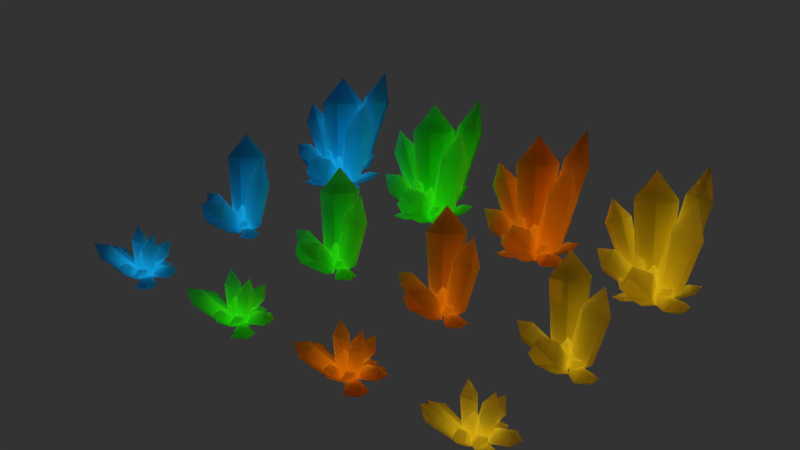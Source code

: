 # Source: Low_Poly_Crystals.blend  (saved by Blender 2.71.0; exported with 4.5.12 LTS)
import bpy
from mathutils import Matrix  # noqa: F401  (used for matrix-valued properties, if any)

bpy.ops.wm.read_factory_settings(use_empty=True)
scene = bpy.context.scene
scene.name = 'Scene'

# ---- collections
col_collection_1 = bpy.data.collections.new('Collection 1'); scene.collection.children.link(col_collection_1)

# ---- materials (node trees are filled in below, after node groups)
mat_blue_crystals = bpy.data.materials.new('Blue_Crystals')
mat_blue_crystals.alpha_threshold = 0.0
mat_blue_crystals.roughness = 0.5
mat_blue_crystals.line_color = (0.0, 0.0, 0.0, 1.0)
mat_green_crystals = bpy.data.materials.new('Green_Crystals')
mat_green_crystals.alpha_threshold = 0.0
mat_green_crystals.roughness = 0.5
mat_green_crystals.line_color = (0.0, 0.0, 0.0, 1.0)
mat_orange_crystals = bpy.data.materials.new('Orange_Crystals')
mat_orange_crystals.alpha_threshold = 0.0
mat_orange_crystals.roughness = 0.5
mat_orange_crystals.line_color = (0.0, 0.0, 0.0, 1.0)
mat_yellow_crystals = bpy.data.materials.new('Yellow_Crystals')
mat_yellow_crystals.alpha_threshold = 0.0
mat_yellow_crystals.roughness = 0.5
mat_yellow_crystals.line_color = (0.0, 0.0, 0.0, 1.0)

# ---- material node trees
mat_blue_crystals.use_nodes = True; mat_blue_crystals.node_tree.nodes.clear()
_N = mat_blue_crystals.node_tree.nodes; _L = mat_blue_crystals.node_tree.links
n0 = _N.new('ShaderNodeBsdfDiffuse'); n0.name = 'Diffuse BSDF'; n0.location = (141, 358)
n0.inputs[0].default_value = (0.01754, 0.2805, 0.448, 1.0)
n1 = _N.new('ShaderNodeEmission'); n1.name = 'Emission'; n1.location = (-46, 112)
n1.inputs[0].default_value = (0.02746, 0.4888, 0.7874, 1.0)
n1.inputs[1].default_value = 7.0
n2 = _N.new('ShaderNodeMixShader'); n2.name = 'Mix Shader.001'; n2.location = (583, 491)
n2.inputs[0].default_value = 0.6
n3 = _N.new('ShaderNodeMixShader'); n3.name = 'Mix Shader.003'; n3.location = (148, 199)
n4 = _N.new('ShaderNodeLightPath'); n4.name = 'Light Path.001'; n4.location = (-197, 399)
n5 = _N.new('ShaderNodeMath'); n5.name = 'Math'; n5.location = (-10, 292)
n5.inputs[0].default_value = 1.5
n6 = _N.new('ShaderNodeLightPath'); n6.name = 'Light Path'; n6.location = (119, 653)
n7 = _N.new('ShaderNodeBsdfGlass'); n7.name = 'Glass BSDF.001'; n7.location = (574, 317)
n7.distribution = 'BECKMANN'
n7.inputs[0].default_value = (0.01764, 0.2789, 0.4452, 1.0)
n7.inputs[2].default_value = 1.45
n8 = _N.new('ShaderNodeBsdfGlass'); n8.name = 'Glass BSDF'; n8.location = (383, 313)
n8.distribution = 'BECKMANN'
n8.inputs[0].default_value = (0.01754, 0.2805, 0.448, 1.0)
n8.inputs[2].default_value = 1.45
n9 = _N.new('ShaderNodeLightPath'); n9.name = 'Light Path.002'; n9.location = (385, 704)
n10 = _N.new('ShaderNodeMixShader'); n10.name = 'Mix Shader'; n10.location = (346, 450)
n11 = _N.new('ShaderNodeMixShader'); n11.name = 'Mix Shader.002'; n11.location = (767, 467)
n12 = _N.new('ShaderNodeSubsurfaceScattering'); n12.name = 'Subsurface Scattering'; n12.location = (745, 719)
n12.inputs[0].default_value = (0.02217, 0.3763, 0.6038, 1.0)
n12.inputs[1].default_value = 1.0
n12.inputs[2].default_value = (1.0, 1.0, 1.0)
n13 = _N.new('ShaderNodeMixShader'); n13.name = 'Mix Shader.004'; n13.location = (950, 555)
n13.inputs[0].default_value = 0.2
n14 = _N.new('ShaderNodeOutputMaterial'); n14.name = 'Material Output'; n14.location = (1113, 563)
_L.new(n10.outputs[0], n2.inputs[1])
_L.new(n0.outputs[0], n10.inputs[1])
_L.new(n6.outputs[2], n10.inputs[0])
_L.new(n2.outputs[0], n11.inputs[1])
_L.new(n8.outputs[0], n2.inputs[2])
_L.new(n7.outputs[0], n11.inputs[2])
_L.new(n3.outputs[0], n10.inputs[2])
_L.new(n1.outputs[0], n3.inputs[2])
_L.new(n5.outputs[0], n3.inputs[0])
_L.new(n4.outputs[8], n5.inputs[1])
_L.new(n9.outputs[3], n11.inputs[0])
_L.new(n12.outputs[0], n13.inputs[2])
_L.new(n11.outputs[0], n13.inputs[1])
_L.new(n13.outputs[0], n14.inputs[0])
n14.is_active_output = True
mat_green_crystals.use_nodes = True; mat_green_crystals.node_tree.nodes.clear()
_N = mat_green_crystals.node_tree.nodes; _L = mat_green_crystals.node_tree.links
n0 = _N.new('ShaderNodeBsdfDiffuse'); n0.name = 'Diffuse BSDF'; n0.location = (141, 358)
n0.inputs[0].default_value = (0.03758, 0.448, 0.01637, 1.0)
n1 = _N.new('ShaderNodeEmission'); n1.name = 'Emission'; n1.location = (-46, 112)
n1.inputs[0].default_value = (0.04865, 0.6038, 0.02065, 1.0)
n1.inputs[1].default_value = 7.0
n2 = _N.new('ShaderNodeMixShader'); n2.name = 'Mix Shader.001'; n2.location = (583, 491)
n2.inputs[0].default_value = 0.6
n3 = _N.new('ShaderNodeMixShader'); n3.name = 'Mix Shader.003'; n3.location = (148, 199)
n4 = _N.new('ShaderNodeLightPath'); n4.name = 'Light Path.001'; n4.location = (-197, 399)
n5 = _N.new('ShaderNodeMath'); n5.name = 'Math'; n5.location = (-10, 292)
n5.inputs[0].default_value = 1.5
n6 = _N.new('ShaderNodeLightPath'); n6.name = 'Light Path'; n6.location = (119, 653)
n7 = _N.new('ShaderNodeBsdfGlass'); n7.name = 'Glass BSDF.001'; n7.location = (574, 317)
n7.distribution = 'BECKMANN'
n7.inputs[0].default_value = (0.04865, 0.6038, 0.02065, 1.0)
n7.inputs[2].default_value = 1.45
n8 = _N.new('ShaderNodeBsdfGlass'); n8.name = 'Glass BSDF'; n8.location = (383, 313)
n8.distribution = 'BECKMANN'
n8.inputs[0].default_value = (0.04865, 0.6038, 0.02065, 1.0)
n8.inputs[2].default_value = 1.45
n9 = _N.new('ShaderNodeLightPath'); n9.name = 'Light Path.002'; n9.location = (385, 704)
n10 = _N.new('ShaderNodeMixShader'); n10.name = 'Mix Shader'; n10.location = (346, 450)
n11 = _N.new('ShaderNodeMixShader'); n11.name = 'Mix Shader.002'; n11.location = (767, 467)
n12 = _N.new('ShaderNodeSubsurfaceScattering'); n12.name = 'Subsurface Scattering'; n12.location = (745, 719)
n12.inputs[0].default_value = (0.04865, 0.6038, 0.02065, 1.0)
n12.inputs[1].default_value = 1.0
n12.inputs[2].default_value = (1.0, 1.0, 1.0)
n13 = _N.new('ShaderNodeMixShader'); n13.name = 'Mix Shader.004'; n13.location = (950, 555)
n13.inputs[0].default_value = 0.2
n14 = _N.new('ShaderNodeOutputMaterial'); n14.name = 'Material Output'; n14.location = (1113, 563)
_L.new(n10.outputs[0], n2.inputs[1])
_L.new(n0.outputs[0], n10.inputs[1])
_L.new(n6.outputs[2], n10.inputs[0])
_L.new(n2.outputs[0], n11.inputs[1])
_L.new(n8.outputs[0], n2.inputs[2])
_L.new(n7.outputs[0], n11.inputs[2])
_L.new(n3.outputs[0], n10.inputs[2])
_L.new(n1.outputs[0], n3.inputs[2])
_L.new(n5.outputs[0], n3.inputs[0])
_L.new(n4.outputs[8], n5.inputs[1])
_L.new(n9.outputs[3], n11.inputs[0])
_L.new(n12.outputs[0], n13.inputs[2])
_L.new(n11.outputs[0], n13.inputs[1])
_L.new(n13.outputs[0], n14.inputs[0])
n14.is_active_output = True
mat_orange_crystals.use_nodes = True; mat_orange_crystals.node_tree.nodes.clear()
_N = mat_orange_crystals.node_tree.nodes; _L = mat_orange_crystals.node_tree.links
n0 = _N.new('ShaderNodeBsdfDiffuse'); n0.name = 'Diffuse BSDF'; n0.location = (141, 358)
n0.inputs[0].default_value = (0.448, 0.1731, 0.009485, 1.0)
n1 = _N.new('ShaderNodeEmission'); n1.name = 'Emission'; n1.location = (-46, 112)
n1.inputs[0].default_value = (0.6038, 0.2308, 0.01169, 1.0)
n1.inputs[1].default_value = 7.0
n2 = _N.new('ShaderNodeMixShader'); n2.name = 'Mix Shader.001'; n2.location = (583, 491)
n2.inputs[0].default_value = 0.6
n3 = _N.new('ShaderNodeMixShader'); n3.name = 'Mix Shader.003'; n3.location = (148, 199)
n4 = _N.new('ShaderNodeLightPath'); n4.name = 'Light Path.001'; n4.location = (-197, 399)
n5 = _N.new('ShaderNodeMath'); n5.name = 'Math'; n5.location = (-10, 292)
n5.inputs[0].default_value = 1.5
n6 = _N.new('ShaderNodeLightPath'); n6.name = 'Light Path'; n6.location = (119, 653)
n7 = _N.new('ShaderNodeBsdfGlass'); n7.name = 'Glass BSDF.001'; n7.location = (574, 317)
n7.distribution = 'BECKMANN'
n7.inputs[0].default_value = (0.6038, 0.2308, 0.01169, 1.0)
n7.inputs[2].default_value = 1.45
n8 = _N.new('ShaderNodeBsdfGlass'); n8.name = 'Glass BSDF'; n8.location = (383, 313)
n8.distribution = 'BECKMANN'
n8.inputs[0].default_value = (0.6038, 0.2308, 0.01169, 1.0)
n8.inputs[2].default_value = 1.45
n9 = _N.new('ShaderNodeLightPath'); n9.name = 'Light Path.002'; n9.location = (385, 704)
n10 = _N.new('ShaderNodeMixShader'); n10.name = 'Mix Shader'; n10.location = (346, 450)
n11 = _N.new('ShaderNodeMixShader'); n11.name = 'Mix Shader.002'; n11.location = (767, 467)
n12 = _N.new('ShaderNodeSubsurfaceScattering'); n12.name = 'Subsurface Scattering'; n12.location = (745, 719)
n12.inputs[0].default_value = (0.6038, 0.2308, 0.01169, 1.0)
n12.inputs[1].default_value = 1.0
n12.inputs[2].default_value = (1.0, 1.0, 1.0)
n13 = _N.new('ShaderNodeMixShader'); n13.name = 'Mix Shader.004'; n13.location = (950, 555)
n13.inputs[0].default_value = 0.2
n14 = _N.new('ShaderNodeOutputMaterial'); n14.name = 'Material Output'; n14.location = (1113, 563)
_L.new(n10.outputs[0], n2.inputs[1])
_L.new(n0.outputs[0], n10.inputs[1])
_L.new(n6.outputs[2], n10.inputs[0])
_L.new(n2.outputs[0], n11.inputs[1])
_L.new(n8.outputs[0], n2.inputs[2])
_L.new(n7.outputs[0], n11.inputs[2])
_L.new(n3.outputs[0], n10.inputs[2])
_L.new(n1.outputs[0], n3.inputs[2])
_L.new(n5.outputs[0], n3.inputs[0])
_L.new(n4.outputs[8], n5.inputs[1])
_L.new(n9.outputs[3], n11.inputs[0])
_L.new(n12.outputs[0], n13.inputs[2])
_L.new(n11.outputs[0], n13.inputs[1])
_L.new(n13.outputs[0], n14.inputs[0])
n14.is_active_output = True
mat_yellow_crystals.use_nodes = True; mat_yellow_crystals.node_tree.nodes.clear()
_N = mat_yellow_crystals.node_tree.nodes; _L = mat_yellow_crystals.node_tree.links
n0 = _N.new('ShaderNodeBsdfDiffuse'); n0.name = 'Diffuse BSDF'; n0.location = (141, 358)
n0.inputs[0].default_value = (0.448, 0.3422, 0.02058, 1.0)
n1 = _N.new('ShaderNodeEmission'); n1.name = 'Emission'; n1.location = (-46, 112)
n1.inputs[0].default_value = (0.6038, 0.4601, 0.02617, 1.0)
n1.inputs[1].default_value = 7.0
n2 = _N.new('ShaderNodeMixShader'); n2.name = 'Mix Shader.001'; n2.location = (583, 491)
n2.inputs[0].default_value = 0.6
n3 = _N.new('ShaderNodeMixShader'); n3.name = 'Mix Shader.003'; n3.location = (148, 199)
n4 = _N.new('ShaderNodeLightPath'); n4.name = 'Light Path.001'; n4.location = (-197, 399)
n5 = _N.new('ShaderNodeMath'); n5.name = 'Math'; n5.location = (-10, 292)
n5.inputs[0].default_value = 1.5
n6 = _N.new('ShaderNodeLightPath'); n6.name = 'Light Path'; n6.location = (119, 653)
n7 = _N.new('ShaderNodeBsdfGlass'); n7.name = 'Glass BSDF.001'; n7.location = (574, 317)
n7.distribution = 'BECKMANN'
n7.inputs[0].default_value = (0.6038, 0.4601, 0.02617, 1.0)
n7.inputs[2].default_value = 1.45
n8 = _N.new('ShaderNodeBsdfGlass'); n8.name = 'Glass BSDF'; n8.location = (383, 313)
n8.distribution = 'BECKMANN'
n8.inputs[0].default_value = (0.6038, 0.4601, 0.02617, 1.0)
n8.inputs[2].default_value = 1.45
n9 = _N.new('ShaderNodeLightPath'); n9.name = 'Light Path.002'; n9.location = (385, 704)
n10 = _N.new('ShaderNodeMixShader'); n10.name = 'Mix Shader'; n10.location = (346, 450)
n11 = _N.new('ShaderNodeMixShader'); n11.name = 'Mix Shader.002'; n11.location = (767, 467)
n12 = _N.new('ShaderNodeSubsurfaceScattering'); n12.name = 'Subsurface Scattering'; n12.location = (745, 719)
n12.inputs[0].default_value = (0.6038, 0.4601, 0.02617, 1.0)
n12.inputs[1].default_value = 1.0
n12.inputs[2].default_value = (1.0, 1.0, 1.0)
n13 = _N.new('ShaderNodeMixShader'); n13.name = 'Mix Shader.004'; n13.location = (950, 555)
n13.inputs[0].default_value = 0.2
n14 = _N.new('ShaderNodeOutputMaterial'); n14.name = 'Material Output'; n14.location = (1113, 563)
_L.new(n10.outputs[0], n2.inputs[1])
_L.new(n0.outputs[0], n10.inputs[1])
_L.new(n6.outputs[2], n10.inputs[0])
_L.new(n2.outputs[0], n11.inputs[1])
_L.new(n8.outputs[0], n2.inputs[2])
_L.new(n7.outputs[0], n11.inputs[2])
_L.new(n3.outputs[0], n10.inputs[2])
_L.new(n1.outputs[0], n3.inputs[2])
_L.new(n5.outputs[0], n3.inputs[0])
_L.new(n4.outputs[8], n5.inputs[1])
_L.new(n9.outputs[3], n11.inputs[0])
_L.new(n12.outputs[0], n13.inputs[2])
_L.new(n11.outputs[0], n13.inputs[1])
_L.new(n13.outputs[0], n14.inputs[0])
n14.is_active_output = True

# ---- world
world_world = bpy.data.worlds.new('World'); scene.world = world_world
world_world.use_nodes = True; world_world.node_tree.nodes.clear()
_N = world_world.node_tree.nodes; _L = world_world.node_tree.links
n0 = _N.new('ShaderNodeOutputWorld'); n0.name = 'World Output'; n0.location = (300, 300)
n1 = _N.new('ShaderNodeBackground'); n1.name = 'Background'; n1.location = (10, 300)
n1.inputs[0].default_value = (0.0331, 0.0331, 0.0331, 1.0)
_L.new(n1.outputs[0], n0.inputs[0])
n0.is_active_output = True
world_world.color = (0.05088, 0.05088, 0.05088)
world_world.use_sun_shadow = False
world_world.sun_shadow_jitter_overblur = 0.0
world_world.cycles.sampling_method = 'MANUAL'
world_world.cycles.sample_map_resolution = 256

# ---- meshes
me_cylinder_047 = bpy.data.meshes.new('Cylinder.047')
me_cylinder_047.from_pydata([(-0.04243, 0.04359, 0.02142), (-0.1962, 0.04478, 0.1037), (-0.01904, -0.001368, 0.06377), (-0.1672, -0.02043, 0.1557), (-0.03308, -0.05466, 0.0347), (-0.1828, -0.09558, 0.1227), (-0.05647, -0.009705, -0.007646), (-0.2056, -0.03223, 0.05371), (-0.2401, -0.03202, 0.1416), (0.01283, 0.001084, -0.0003147), (-0.07655, 0.04334, 0.03338), (-0.1095, 0.06391, 0.1743), (-0.05638, 0.07807, 0.03213), (-0.08666, 0.1045, 0.1918), (-0.02709, 0.07431, 0.03867), (-0.05412, 0.1004, 0.1984), (-0.01797, 0.03581, 0.04647), (-0.02721, 0.04591, 0.1868), (-0.03814, 0.00108, 0.04773), (-0.06639, 0.01899, 0.2074), (-0.06743, 0.004842, 0.04118), (-0.09894, 0.02317, 0.2009), (-0.09116, 0.07286, 0.2795), (-0.03994, 0.03403, -7.451e-09), (0.07338, 0.03817, 0.08061), (0.1732, 0.05443, 0.1035), (0.06832, 0.09091, 0.06521), (0.1681, 0.1072, 0.08816), (0.07903, 0.07794, 0.02784), (0.1788, 0.0942, 0.05079), (0.08992, 0.01177, 0.02731), (0.1897, 0.02803, 0.05025), (0.08797, -0.001989, 0.04557), (0.1878, 0.01427, 0.06851), (0.2295, 0.06775, 0.08372), (0.04479, 0.03767, 0.04128), (0.01741, 0.04119, 0.06625), (0.0758, 0.1003, 0.0851), (-0.0115, 0.07375, 0.0536), (0.0469, 0.1329, 0.07245), (0.001894, 0.07033, 0.02288), (0.06029, 0.1295, 0.04174), (0.04118, 0.03168, 0.02244), (0.09958, 0.09083, 0.0413), (0.04655, 0.02159, 0.03745), (0.1049, 0.08074, 0.05631), (0.1067, 0.1364, 0.06881), (-0.001334, 0.02701, 0.03392), (0.03779, -0.0293, 0.08199), (0.08903, -0.08679, 0.1185), (0.07226, 9.783e-05, 0.07992), (0.1235, -0.05739, 0.1164), (0.07871, -0.01334, 0.04972), (0.1299, -0.07084, 0.08625), (0.04267, -0.05321, 0.03751), (0.0939, -0.1107, 0.07404), (0.02851, -0.05873, 0.04868), (0.07974, -0.1162, 0.08521), (0.1288, -0.1171, 0.1144), (0.03406, -0.01077, 0.04678), (0.001155, 0.02161, 0.05328), (0.04832, 0.1187, 0.1634), (-0.04202, 0.0517, 0.03239), (-0.02236, 0.1612, 0.1386), (-0.01828, 0.06121, 0.007673), (0.01696, 0.167, 0.1114), (0.0212, 0.04099, 0.01663), (0.08294, 0.1404, 0.1163), (-0.0002975, 0.1381, 0.1599), (-0.02853, 0.03055, 0.05524), (0.04374, 0.1932, 0.1826), (-0.0253, 0.01554, 0.007594), (0.04334, -0.01797, 0.03879), (0.1634, -0.1284, 0.1036), (0.08563, 0.01687, 0.008352), (0.2298, -0.06931, 0.06415), (0.07321, -0.01032, -0.01497), (0.2051, -0.1113, 0.04083), (0.03756, -0.04444, 0.001645), (0.1485, -0.1705, 0.05744), (0.205, -0.08473, 0.09154), (0.06753, 0.009607, 0.03592), (0.248, -0.1613, 0.09482), (0.031, 0.01902, -5.63e-07), (-0.000692, -0.0437, 0.0007946), (-0.003559, -0.1303, 0.07163), (-0.01871, -0.03605, 0.009541), (-0.03252, -0.118, 0.08393), (-0.01419, -0.01416, 0.03455), (-0.02526, -0.08285, 0.1191), (0.01558, -0.01416, 0.03455), (0.02259, -0.08285, 0.1191), (0.02563, -0.03605, 0.009541), (0.03875, -0.118, 0.08393), (8.353e-09, -0.1453, 0.1344), (3.176e-09, -0.005437, -0.005437), (0.04895, 0.03775, 0.03525), (0.0734, 0.07067, 0.1841), (0.08381, 0.01358, 0.03393), (0.1142, 0.04321, 0.2026), (0.07737, -0.01694, 0.04084), (0.1071, 0.00931, 0.2095), (0.03607, -0.02328, 0.04908), (0.04748, -0.01441, 0.1973), (0.001216, 0.0008902, 0.0504), (0.02246, 0.02912, 0.2191), (0.007656, 0.0314, 0.04349), (0.02962, 0.06302, 0.2122), (0.08127, 0.05063, 0.2952), (0.03606, -1.113e-09, 7.276e-11), (-0.08905, -0.01823, 0.009514), (-0.1821, -0.1204, 0.1478), (-0.07636, 0.004736, 0.0411), (-0.1662, -0.09167, 0.1873), (-0.04293, -0.006004, 0.06408), (-0.1245, -0.1051, 0.2161), (-0.02218, -0.03971, 0.05547), (-0.09851, -0.1472, 0.2053), (-0.03486, -0.06267, 0.02389), (-0.1144, -0.1759, 0.1658), (-0.06829, -0.05193, 0.0009077), (-0.1562, -0.1625, 0.1371), (-0.1766, -0.1787, 0.2383), (-0.03141, 0.0009819, -0.008672), (0.03293, -0.02955, 0.03987), (0.009928, -0.01323, 0.1277), (-0.01435, -0.03649, 0.02878), (-0.03735, -0.02017, 0.1166), (-0.01526, -0.000723, 0.02189), (-0.03826, 0.0156, 0.1097), (0.03801, 0.02441, 0.03117), (0.01501, 0.04073, 0.119), (0.05469, 0.01443, 0.03739), (0.03169, 0.03075, 0.1252), (-0.01529, 0.0189, 0.1635), (0.02725, -0.0113, 0.00109)], [], [(0, 1, 3, 2), (2, 3, 5, 4), (6, 0, 9), (6, 7, 1, 0), (4, 5, 7, 6), (1, 7, 8), (7, 5, 8), (5, 3, 8), (3, 1, 8), (0, 2, 9), (2, 4, 9), (4, 6, 9), (10, 11, 13, 12), (12, 13, 15, 14), (14, 15, 17, 16), (16, 17, 19, 18), (20, 10, 23), (20, 21, 11, 10), (18, 19, 21, 20), (11, 21, 22), (21, 19, 22), (19, 17, 22), (17, 15, 22), (15, 13, 22), (13, 11, 22), (10, 12, 23), (12, 14, 23), (14, 16, 23), (16, 18, 23), (18, 20, 23), (24, 25, 27, 26), (26, 27, 29, 28), (28, 29, 31, 30), (32, 24, 35), (32, 33, 25, 24), (30, 31, 33, 32), (25, 33, 34), (33, 31, 34), (31, 29, 34), (29, 27, 34), (27, 25, 34), (24, 26, 35), (26, 28, 35), (28, 30, 35), (30, 32, 35), (36, 37, 39, 38), (38, 39, 41, 40), (40, 41, 43, 42), (44, 36, 47), (44, 45, 37, 36), (42, 43, 45, 44), (37, 45, 46), (45, 43, 46), (43, 41, 46), (41, 39, 46), (39, 37, 46), (36, 38, 47), (38, 40, 47), (40, 42, 47), (42, 44, 47), (48, 49, 51, 50), (50, 51, 53, 52), (52, 53, 55, 54), (56, 48, 59), (56, 57, 49, 48), (54, 55, 57, 56), (49, 57, 58), (57, 55, 58), (55, 53, 58), (53, 51, 58), (51, 49, 58), (48, 50, 59), (50, 52, 59), (52, 54, 59), (54, 56, 59), (69, 68, 63, 62), (62, 63, 65, 64), (64, 65, 67, 66), (66, 67, 61, 60), (60, 61, 68, 69), (63, 68, 70), (61, 67, 70), (67, 65, 70), (65, 63, 70), (68, 61, 70), (60, 69, 71), (66, 60, 71), (64, 66, 71), (62, 64, 71), (69, 62, 71), (81, 80, 75, 74), (74, 75, 77, 76), (76, 77, 79, 78), (78, 79, 73, 72), (72, 73, 80, 81), (75, 80, 82), (73, 79, 82), (79, 77, 82), (77, 75, 82), (80, 73, 82), (72, 81, 83), (78, 72, 83), (76, 78, 83), (74, 76, 83), (81, 74, 83), (84, 85, 87, 86), (86, 87, 89, 88), (88, 89, 91, 90), (92, 84, 95), (92, 93, 85, 84), (90, 91, 93, 92), (85, 93, 94), (93, 91, 94), (91, 89, 94), (89, 87, 94), (87, 85, 94), (84, 86, 95), (86, 88, 95), (88, 90, 95), (90, 92, 95), (96, 97, 99, 98), (98, 99, 101, 100), (100, 101, 103, 102), (102, 103, 105, 104), (106, 96, 109), (106, 107, 97, 96), (104, 105, 107, 106), (97, 107, 108), (107, 105, 108), (105, 103, 108), (103, 101, 108), (101, 99, 108), (99, 97, 108), (96, 98, 109), (98, 100, 109), (100, 102, 109), (102, 104, 109), (104, 106, 109), (110, 111, 113, 112), (112, 113, 115, 114), (114, 115, 117, 116), (116, 117, 119, 118), (120, 110, 123), (120, 121, 111, 110), (118, 119, 121, 120), (111, 121, 122), (121, 119, 122), (119, 117, 122), (117, 115, 122), (115, 113, 122), (113, 111, 122), (110, 112, 123), (112, 114, 123), (114, 116, 123), (116, 118, 123), (118, 120, 123), (124, 125, 127, 126), (126, 127, 129, 128), (128, 129, 131, 130), (132, 124, 135), (132, 133, 125, 124), (130, 131, 133, 132), (125, 133, 134), (133, 131, 134), (131, 129, 134), (129, 127, 134), (127, 125, 134), (124, 126, 135), (126, 128, 135), (128, 130, 135), (130, 132, 135)])
me_cylinder_047.materials.append(mat_blue_crystals)
me_cylinder_047.use_remesh_preserve_volume = False
me_cylinder_047.use_remesh_preserve_attributes = False
me_cylinder_047.use_mirror_vertex_groups = False
me_cylinder_047.update()
me_cylinder_046 = bpy.data.meshes.new('Cylinder.046')
me_cylinder_046.from_pydata([(-0.04243, 0.04359, 0.02142), (-0.1962, 0.04478, 0.1037), (-0.01904, -0.001368, 0.06377), (-0.1672, -0.02043, 0.1557), (-0.03308, -0.05466, 0.0347), (-0.1828, -0.09558, 0.1227), (-0.05647, -0.009705, -0.007646), (-0.2056, -0.03223, 0.05371), (-0.2401, -0.03202, 0.1416), (0.01283, 0.001084, -0.0003147), (-0.07655, 0.04334, 0.03338), (-0.1095, 0.06391, 0.1743), (-0.05638, 0.07807, 0.03213), (-0.08666, 0.1045, 0.1918), (-0.02709, 0.07431, 0.03867), (-0.05412, 0.1004, 0.1984), (-0.01797, 0.03581, 0.04647), (-0.02721, 0.04591, 0.1868), (-0.03814, 0.00108, 0.04773), (-0.06639, 0.01899, 0.2074), (-0.06743, 0.004842, 0.04118), (-0.09894, 0.02317, 0.2009), (-0.09116, 0.07286, 0.2795), (-0.03994, 0.03403, -7.451e-09), (0.07338, 0.03817, 0.08061), (0.1732, 0.05443, 0.1035), (0.06832, 0.09091, 0.06521), (0.1681, 0.1072, 0.08816), (0.07903, 0.07794, 0.02784), (0.1788, 0.0942, 0.05079), (0.08992, 0.01177, 0.02731), (0.1897, 0.02803, 0.05025), (0.08797, -0.001989, 0.04557), (0.1878, 0.01427, 0.06851), (0.2295, 0.06775, 0.08372), (0.04479, 0.03767, 0.04128), (0.01741, 0.04119, 0.06625), (0.0758, 0.1003, 0.0851), (-0.0115, 0.07375, 0.0536), (0.0469, 0.1329, 0.07245), (0.001894, 0.07033, 0.02288), (0.06029, 0.1295, 0.04174), (0.04118, 0.03168, 0.02244), (0.09958, 0.09083, 0.0413), (0.04655, 0.02159, 0.03745), (0.1049, 0.08074, 0.05631), (0.1067, 0.1364, 0.06881), (-0.001334, 0.02701, 0.03392), (0.03779, -0.0293, 0.08199), (0.08903, -0.08679, 0.1185), (0.07226, 9.783e-05, 0.07992), (0.1235, -0.05739, 0.1164), (0.07871, -0.01334, 0.04972), (0.1299, -0.07084, 0.08625), (0.04267, -0.05321, 0.03751), (0.0939, -0.1107, 0.07404), (0.02851, -0.05873, 0.04868), (0.07974, -0.1162, 0.08521), (0.1288, -0.1171, 0.1144), (0.03406, -0.01077, 0.04678), (0.001155, 0.02161, 0.05328), (0.04832, 0.1187, 0.1634), (-0.04202, 0.0517, 0.03239), (-0.02236, 0.1612, 0.1386), (-0.01828, 0.06121, 0.007673), (0.01696, 0.167, 0.1114), (0.0212, 0.04099, 0.01663), (0.08294, 0.1404, 0.1163), (-0.0002975, 0.1381, 0.1599), (-0.02853, 0.03055, 0.05524), (0.04374, 0.1932, 0.1826), (-0.0253, 0.01554, 0.007594), (0.04334, -0.01797, 0.03879), (0.1634, -0.1284, 0.1036), (0.08563, 0.01687, 0.008352), (0.2298, -0.06931, 0.06415), (0.07321, -0.01032, -0.01497), (0.2051, -0.1113, 0.04083), (0.03756, -0.04444, 0.001645), (0.1485, -0.1705, 0.05744), (0.205, -0.08473, 0.09154), (0.06753, 0.009607, 0.03592), (0.248, -0.1613, 0.09482), (0.031, 0.01902, -5.63e-07), (-0.000692, -0.0437, 0.0007946), (-0.003559, -0.1303, 0.07163), (-0.01871, -0.03605, 0.009541), (-0.03252, -0.118, 0.08393), (-0.01419, -0.01416, 0.03455), (-0.02526, -0.08285, 0.1191), (0.01558, -0.01416, 0.03455), (0.02259, -0.08285, 0.1191), (0.02563, -0.03605, 0.009541), (0.03875, -0.118, 0.08393), (8.353e-09, -0.1453, 0.1344), (3.176e-09, -0.005437, -0.005437), (0.04895, 0.03775, 0.03525), (0.0734, 0.07067, 0.1841), (0.08381, 0.01358, 0.03393), (0.1142, 0.04321, 0.2026), (0.07737, -0.01694, 0.04084), (0.1071, 0.00931, 0.2095), (0.03607, -0.02328, 0.04908), (0.04748, -0.01441, 0.1973), (0.001216, 0.0008902, 0.0504), (0.02246, 0.02912, 0.2191), (0.007656, 0.0314, 0.04349), (0.02962, 0.06302, 0.2122), (0.08127, 0.05063, 0.2952), (0.03606, -1.113e-09, 7.276e-11), (-0.08905, -0.01823, 0.009514), (-0.1821, -0.1204, 0.1478), (-0.07636, 0.004736, 0.0411), (-0.1662, -0.09167, 0.1873), (-0.04293, -0.006004, 0.06408), (-0.1245, -0.1051, 0.2161), (-0.02218, -0.03971, 0.05547), (-0.09851, -0.1472, 0.2053), (-0.03486, -0.06267, 0.02389), (-0.1144, -0.1759, 0.1658), (-0.06829, -0.05193, 0.0009077), (-0.1562, -0.1625, 0.1371), (-0.1766, -0.1787, 0.2383), (-0.03141, 0.0009819, -0.008672), (0.03293, -0.02955, 0.03987), (0.009928, -0.01323, 0.1277), (-0.01435, -0.03649, 0.02878), (-0.03735, -0.02017, 0.1166), (-0.01526, -0.000723, 0.02189), (-0.03826, 0.0156, 0.1097), (0.03801, 0.02441, 0.03117), (0.01501, 0.04073, 0.119), (0.05469, 0.01443, 0.03739), (0.03169, 0.03075, 0.1252), (-0.01529, 0.0189, 0.1635), (0.02725, -0.0113, 0.00109)], [], [(0, 1, 3, 2), (2, 3, 5, 4), (6, 0, 9), (6, 7, 1, 0), (4, 5, 7, 6), (1, 7, 8), (7, 5, 8), (5, 3, 8), (3, 1, 8), (0, 2, 9), (2, 4, 9), (4, 6, 9), (10, 11, 13, 12), (12, 13, 15, 14), (14, 15, 17, 16), (16, 17, 19, 18), (20, 10, 23), (20, 21, 11, 10), (18, 19, 21, 20), (11, 21, 22), (21, 19, 22), (19, 17, 22), (17, 15, 22), (15, 13, 22), (13, 11, 22), (10, 12, 23), (12, 14, 23), (14, 16, 23), (16, 18, 23), (18, 20, 23), (24, 25, 27, 26), (26, 27, 29, 28), (28, 29, 31, 30), (32, 24, 35), (32, 33, 25, 24), (30, 31, 33, 32), (25, 33, 34), (33, 31, 34), (31, 29, 34), (29, 27, 34), (27, 25, 34), (24, 26, 35), (26, 28, 35), (28, 30, 35), (30, 32, 35), (36, 37, 39, 38), (38, 39, 41, 40), (40, 41, 43, 42), (44, 36, 47), (44, 45, 37, 36), (42, 43, 45, 44), (37, 45, 46), (45, 43, 46), (43, 41, 46), (41, 39, 46), (39, 37, 46), (36, 38, 47), (38, 40, 47), (40, 42, 47), (42, 44, 47), (48, 49, 51, 50), (50, 51, 53, 52), (52, 53, 55, 54), (56, 48, 59), (56, 57, 49, 48), (54, 55, 57, 56), (49, 57, 58), (57, 55, 58), (55, 53, 58), (53, 51, 58), (51, 49, 58), (48, 50, 59), (50, 52, 59), (52, 54, 59), (54, 56, 59), (69, 68, 63, 62), (62, 63, 65, 64), (64, 65, 67, 66), (66, 67, 61, 60), (60, 61, 68, 69), (63, 68, 70), (61, 67, 70), (67, 65, 70), (65, 63, 70), (68, 61, 70), (60, 69, 71), (66, 60, 71), (64, 66, 71), (62, 64, 71), (69, 62, 71), (81, 80, 75, 74), (74, 75, 77, 76), (76, 77, 79, 78), (78, 79, 73, 72), (72, 73, 80, 81), (75, 80, 82), (73, 79, 82), (79, 77, 82), (77, 75, 82), (80, 73, 82), (72, 81, 83), (78, 72, 83), (76, 78, 83), (74, 76, 83), (81, 74, 83), (84, 85, 87, 86), (86, 87, 89, 88), (88, 89, 91, 90), (92, 84, 95), (92, 93, 85, 84), (90, 91, 93, 92), (85, 93, 94), (93, 91, 94), (91, 89, 94), (89, 87, 94), (87, 85, 94), (84, 86, 95), (86, 88, 95), (88, 90, 95), (90, 92, 95), (96, 97, 99, 98), (98, 99, 101, 100), (100, 101, 103, 102), (102, 103, 105, 104), (106, 96, 109), (106, 107, 97, 96), (104, 105, 107, 106), (97, 107, 108), (107, 105, 108), (105, 103, 108), (103, 101, 108), (101, 99, 108), (99, 97, 108), (96, 98, 109), (98, 100, 109), (100, 102, 109), (102, 104, 109), (104, 106, 109), (110, 111, 113, 112), (112, 113, 115, 114), (114, 115, 117, 116), (116, 117, 119, 118), (120, 110, 123), (120, 121, 111, 110), (118, 119, 121, 120), (111, 121, 122), (121, 119, 122), (119, 117, 122), (117, 115, 122), (115, 113, 122), (113, 111, 122), (110, 112, 123), (112, 114, 123), (114, 116, 123), (116, 118, 123), (118, 120, 123), (124, 125, 127, 126), (126, 127, 129, 128), (128, 129, 131, 130), (132, 124, 135), (132, 133, 125, 124), (130, 131, 133, 132), (125, 133, 134), (133, 131, 134), (131, 129, 134), (129, 127, 134), (127, 125, 134), (124, 126, 135), (126, 128, 135), (128, 130, 135), (130, 132, 135)])
me_cylinder_046.materials.append(mat_green_crystals)
me_cylinder_046.use_remesh_preserve_volume = False
me_cylinder_046.use_remesh_preserve_attributes = False
me_cylinder_046.use_mirror_vertex_groups = False
me_cylinder_046.update()
me_cylinder_045 = bpy.data.meshes.new('Cylinder.045')
me_cylinder_045.from_pydata([(-0.04243, 0.04359, 0.02142), (-0.1962, 0.04478, 0.1037), (-0.01904, -0.001368, 0.06377), (-0.1672, -0.02043, 0.1557), (-0.03308, -0.05466, 0.0347), (-0.1828, -0.09558, 0.1227), (-0.05647, -0.009705, -0.007646), (-0.2056, -0.03223, 0.05371), (-0.2401, -0.03202, 0.1416), (0.01283, 0.001084, -0.0003147), (-0.07655, 0.04334, 0.03338), (-0.1095, 0.06391, 0.1743), (-0.05638, 0.07807, 0.03213), (-0.08666, 0.1045, 0.1918), (-0.02709, 0.07431, 0.03867), (-0.05412, 0.1004, 0.1984), (-0.01797, 0.03581, 0.04647), (-0.02721, 0.04591, 0.1868), (-0.03814, 0.00108, 0.04773), (-0.06639, 0.01899, 0.2074), (-0.06743, 0.004842, 0.04118), (-0.09894, 0.02317, 0.2009), (-0.09116, 0.07286, 0.2795), (-0.03994, 0.03403, -7.451e-09), (0.07338, 0.03817, 0.08061), (0.1732, 0.05443, 0.1035), (0.06832, 0.09091, 0.06521), (0.1681, 0.1072, 0.08816), (0.07903, 0.07794, 0.02784), (0.1788, 0.0942, 0.05079), (0.08992, 0.01177, 0.02731), (0.1897, 0.02803, 0.05025), (0.08797, -0.001989, 0.04557), (0.1878, 0.01427, 0.06851), (0.2295, 0.06775, 0.08372), (0.04479, 0.03767, 0.04128), (0.01741, 0.04119, 0.06625), (0.0758, 0.1003, 0.0851), (-0.0115, 0.07375, 0.0536), (0.0469, 0.1329, 0.07245), (0.001894, 0.07033, 0.02288), (0.06029, 0.1295, 0.04174), (0.04118, 0.03168, 0.02244), (0.09958, 0.09083, 0.0413), (0.04655, 0.02159, 0.03745), (0.1049, 0.08074, 0.05631), (0.1067, 0.1364, 0.06881), (-0.001334, 0.02701, 0.03392), (0.03779, -0.0293, 0.08199), (0.08903, -0.08679, 0.1185), (0.07226, 9.783e-05, 0.07992), (0.1235, -0.05739, 0.1164), (0.07871, -0.01334, 0.04972), (0.1299, -0.07084, 0.08625), (0.04267, -0.05321, 0.03751), (0.0939, -0.1107, 0.07404), (0.02851, -0.05873, 0.04868), (0.07974, -0.1162, 0.08521), (0.1288, -0.1171, 0.1144), (0.03406, -0.01077, 0.04678), (0.001155, 0.02161, 0.05328), (0.04832, 0.1187, 0.1634), (-0.04202, 0.0517, 0.03239), (-0.02236, 0.1612, 0.1386), (-0.01828, 0.06121, 0.007673), (0.01696, 0.167, 0.1114), (0.0212, 0.04099, 0.01663), (0.08294, 0.1404, 0.1163), (-0.0002975, 0.1381, 0.1599), (-0.02853, 0.03055, 0.05524), (0.04374, 0.1932, 0.1826), (-0.0253, 0.01554, 0.007594), (0.04334, -0.01797, 0.03879), (0.1634, -0.1284, 0.1036), (0.08563, 0.01687, 0.008352), (0.2298, -0.06931, 0.06415), (0.07321, -0.01032, -0.01497), (0.2051, -0.1113, 0.04083), (0.03756, -0.04444, 0.001645), (0.1485, -0.1705, 0.05744), (0.205, -0.08473, 0.09154), (0.06753, 0.009607, 0.03592), (0.248, -0.1613, 0.09482), (0.031, 0.01902, -5.63e-07), (-0.000692, -0.0437, 0.0007946), (-0.003559, -0.1303, 0.07163), (-0.01871, -0.03605, 0.009541), (-0.03252, -0.118, 0.08393), (-0.01419, -0.01416, 0.03455), (-0.02526, -0.08285, 0.1191), (0.01558, -0.01416, 0.03455), (0.02259, -0.08285, 0.1191), (0.02563, -0.03605, 0.009541), (0.03875, -0.118, 0.08393), (8.353e-09, -0.1453, 0.1344), (3.176e-09, -0.005437, -0.005437), (0.04895, 0.03775, 0.03525), (0.0734, 0.07067, 0.1841), (0.08381, 0.01358, 0.03393), (0.1142, 0.04321, 0.2026), (0.07737, -0.01694, 0.04084), (0.1071, 0.00931, 0.2095), (0.03607, -0.02328, 0.04908), (0.04748, -0.01441, 0.1973), (0.001216, 0.0008902, 0.0504), (0.02246, 0.02912, 0.2191), (0.007656, 0.0314, 0.04349), (0.02962, 0.06302, 0.2122), (0.08127, 0.05063, 0.2952), (0.03606, -1.113e-09, 7.276e-11), (-0.08905, -0.01823, 0.009514), (-0.1821, -0.1204, 0.1478), (-0.07636, 0.004736, 0.0411), (-0.1662, -0.09167, 0.1873), (-0.04293, -0.006004, 0.06408), (-0.1245, -0.1051, 0.2161), (-0.02218, -0.03971, 0.05547), (-0.09851, -0.1472, 0.2053), (-0.03486, -0.06267, 0.02389), (-0.1144, -0.1759, 0.1658), (-0.06829, -0.05193, 0.0009077), (-0.1562, -0.1625, 0.1371), (-0.1766, -0.1787, 0.2383), (-0.03141, 0.0009819, -0.008672), (0.03293, -0.02955, 0.03987), (0.009928, -0.01323, 0.1277), (-0.01435, -0.03649, 0.02878), (-0.03735, -0.02017, 0.1166), (-0.01526, -0.000723, 0.02189), (-0.03826, 0.0156, 0.1097), (0.03801, 0.02441, 0.03117), (0.01501, 0.04073, 0.119), (0.05469, 0.01443, 0.03739), (0.03169, 0.03075, 0.1252), (-0.01529, 0.0189, 0.1635), (0.02725, -0.0113, 0.00109)], [], [(0, 1, 3, 2), (2, 3, 5, 4), (6, 0, 9), (6, 7, 1, 0), (4, 5, 7, 6), (1, 7, 8), (7, 5, 8), (5, 3, 8), (3, 1, 8), (0, 2, 9), (2, 4, 9), (4, 6, 9), (10, 11, 13, 12), (12, 13, 15, 14), (14, 15, 17, 16), (16, 17, 19, 18), (20, 10, 23), (20, 21, 11, 10), (18, 19, 21, 20), (11, 21, 22), (21, 19, 22), (19, 17, 22), (17, 15, 22), (15, 13, 22), (13, 11, 22), (10, 12, 23), (12, 14, 23), (14, 16, 23), (16, 18, 23), (18, 20, 23), (24, 25, 27, 26), (26, 27, 29, 28), (28, 29, 31, 30), (32, 24, 35), (32, 33, 25, 24), (30, 31, 33, 32), (25, 33, 34), (33, 31, 34), (31, 29, 34), (29, 27, 34), (27, 25, 34), (24, 26, 35), (26, 28, 35), (28, 30, 35), (30, 32, 35), (36, 37, 39, 38), (38, 39, 41, 40), (40, 41, 43, 42), (44, 36, 47), (44, 45, 37, 36), (42, 43, 45, 44), (37, 45, 46), (45, 43, 46), (43, 41, 46), (41, 39, 46), (39, 37, 46), (36, 38, 47), (38, 40, 47), (40, 42, 47), (42, 44, 47), (48, 49, 51, 50), (50, 51, 53, 52), (52, 53, 55, 54), (56, 48, 59), (56, 57, 49, 48), (54, 55, 57, 56), (49, 57, 58), (57, 55, 58), (55, 53, 58), (53, 51, 58), (51, 49, 58), (48, 50, 59), (50, 52, 59), (52, 54, 59), (54, 56, 59), (69, 68, 63, 62), (62, 63, 65, 64), (64, 65, 67, 66), (66, 67, 61, 60), (60, 61, 68, 69), (63, 68, 70), (61, 67, 70), (67, 65, 70), (65, 63, 70), (68, 61, 70), (60, 69, 71), (66, 60, 71), (64, 66, 71), (62, 64, 71), (69, 62, 71), (81, 80, 75, 74), (74, 75, 77, 76), (76, 77, 79, 78), (78, 79, 73, 72), (72, 73, 80, 81), (75, 80, 82), (73, 79, 82), (79, 77, 82), (77, 75, 82), (80, 73, 82), (72, 81, 83), (78, 72, 83), (76, 78, 83), (74, 76, 83), (81, 74, 83), (84, 85, 87, 86), (86, 87, 89, 88), (88, 89, 91, 90), (92, 84, 95), (92, 93, 85, 84), (90, 91, 93, 92), (85, 93, 94), (93, 91, 94), (91, 89, 94), (89, 87, 94), (87, 85, 94), (84, 86, 95), (86, 88, 95), (88, 90, 95), (90, 92, 95), (96, 97, 99, 98), (98, 99, 101, 100), (100, 101, 103, 102), (102, 103, 105, 104), (106, 96, 109), (106, 107, 97, 96), (104, 105, 107, 106), (97, 107, 108), (107, 105, 108), (105, 103, 108), (103, 101, 108), (101, 99, 108), (99, 97, 108), (96, 98, 109), (98, 100, 109), (100, 102, 109), (102, 104, 109), (104, 106, 109), (110, 111, 113, 112), (112, 113, 115, 114), (114, 115, 117, 116), (116, 117, 119, 118), (120, 110, 123), (120, 121, 111, 110), (118, 119, 121, 120), (111, 121, 122), (121, 119, 122), (119, 117, 122), (117, 115, 122), (115, 113, 122), (113, 111, 122), (110, 112, 123), (112, 114, 123), (114, 116, 123), (116, 118, 123), (118, 120, 123), (124, 125, 127, 126), (126, 127, 129, 128), (128, 129, 131, 130), (132, 124, 135), (132, 133, 125, 124), (130, 131, 133, 132), (125, 133, 134), (133, 131, 134), (131, 129, 134), (129, 127, 134), (127, 125, 134), (124, 126, 135), (126, 128, 135), (128, 130, 135), (130, 132, 135)])
me_cylinder_045.materials.append(mat_orange_crystals)
me_cylinder_045.use_remesh_preserve_volume = False
me_cylinder_045.use_remesh_preserve_attributes = False
me_cylinder_045.use_mirror_vertex_groups = False
me_cylinder_045.update()
me_cylinder_041 = bpy.data.meshes.new('Cylinder.041')
me_cylinder_041.from_pydata([(-0.04243, 0.04359, 0.02142), (-0.1962, 0.04478, 0.1037), (-0.01904, -0.001368, 0.06377), (-0.1672, -0.02043, 0.1557), (-0.03308, -0.05466, 0.0347), (-0.1828, -0.09558, 0.1227), (-0.05647, -0.009705, -0.007646), (-0.2056, -0.03223, 0.05371), (-0.2401, -0.03202, 0.1416), (0.01283, 0.001084, -0.0003147), (-0.07655, 0.04334, 0.03338), (-0.1095, 0.06391, 0.1743), (-0.05638, 0.07807, 0.03213), (-0.08666, 0.1045, 0.1918), (-0.02709, 0.07431, 0.03867), (-0.05412, 0.1004, 0.1984), (-0.01797, 0.03581, 0.04647), (-0.02721, 0.04591, 0.1868), (-0.03814, 0.00108, 0.04773), (-0.06639, 0.01899, 0.2074), (-0.06743, 0.004842, 0.04118), (-0.09894, 0.02317, 0.2009), (-0.09116, 0.07286, 0.2795), (-0.03994, 0.03403, -7.451e-09), (0.07338, 0.03817, 0.08061), (0.1732, 0.05443, 0.1035), (0.06832, 0.09091, 0.06521), (0.1681, 0.1072, 0.08816), (0.07903, 0.07794, 0.02784), (0.1788, 0.0942, 0.05079), (0.08992, 0.01177, 0.02731), (0.1897, 0.02803, 0.05025), (0.08797, -0.001989, 0.04557), (0.1878, 0.01427, 0.06851), (0.2295, 0.06775, 0.08372), (0.04479, 0.03767, 0.04128), (0.01741, 0.04119, 0.06625), (0.0758, 0.1003, 0.0851), (-0.0115, 0.07375, 0.0536), (0.0469, 0.1329, 0.07245), (0.001894, 0.07033, 0.02288), (0.06029, 0.1295, 0.04174), (0.04118, 0.03168, 0.02244), (0.09958, 0.09083, 0.0413), (0.04655, 0.02159, 0.03745), (0.1049, 0.08074, 0.05631), (0.1067, 0.1364, 0.06881), (-0.001334, 0.02701, 0.03392), (0.03779, -0.0293, 0.08199), (0.08903, -0.08679, 0.1185), (0.07226, 9.783e-05, 0.07992), (0.1235, -0.05739, 0.1164), (0.07871, -0.01334, 0.04972), (0.1299, -0.07084, 0.08625), (0.04267, -0.05321, 0.03751), (0.0939, -0.1107, 0.07404), (0.02851, -0.05873, 0.04868), (0.07974, -0.1162, 0.08521), (0.1288, -0.1171, 0.1144), (0.03406, -0.01077, 0.04678), (0.001155, 0.02161, 0.05328), (0.04832, 0.1187, 0.1634), (-0.04202, 0.0517, 0.03239), (-0.02236, 0.1612, 0.1386), (-0.01828, 0.06121, 0.007673), (0.01696, 0.167, 0.1114), (0.0212, 0.04099, 0.01663), (0.08294, 0.1404, 0.1163), (-0.0002975, 0.1381, 0.1599), (-0.02853, 0.03055, 0.05524), (0.04374, 0.1932, 0.1826), (-0.0253, 0.01554, 0.007594), (0.04334, -0.01797, 0.03879), (0.1634, -0.1284, 0.1036), (0.08563, 0.01687, 0.008352), (0.2298, -0.06931, 0.06415), (0.07321, -0.01032, -0.01497), (0.2051, -0.1113, 0.04083), (0.03756, -0.04444, 0.001645), (0.1485, -0.1705, 0.05744), (0.205, -0.08473, 0.09154), (0.06753, 0.009607, 0.03592), (0.248, -0.1613, 0.09482), (0.031, 0.01902, -5.63e-07), (-0.000692, -0.0437, 0.0007946), (-0.003559, -0.1303, 0.07163), (-0.01871, -0.03605, 0.009541), (-0.03252, -0.118, 0.08393), (-0.01419, -0.01416, 0.03455), (-0.02526, -0.08285, 0.1191), (0.01558, -0.01416, 0.03455), (0.02259, -0.08285, 0.1191), (0.02563, -0.03605, 0.009541), (0.03875, -0.118, 0.08393), (8.353e-09, -0.1453, 0.1344), (3.176e-09, -0.005437, -0.005437), (0.04895, 0.03775, 0.03525), (0.0734, 0.07067, 0.1841), (0.08381, 0.01358, 0.03393), (0.1142, 0.04321, 0.2026), (0.07737, -0.01694, 0.04084), (0.1071, 0.00931, 0.2095), (0.03607, -0.02328, 0.04908), (0.04748, -0.01441, 0.1973), (0.001216, 0.0008902, 0.0504), (0.02246, 0.02912, 0.2191), (0.007656, 0.0314, 0.04349), (0.02962, 0.06302, 0.2122), (0.08127, 0.05063, 0.2952), (0.03606, -1.113e-09, 7.276e-11), (-0.08905, -0.01823, 0.009514), (-0.1821, -0.1204, 0.1478), (-0.07636, 0.004736, 0.0411), (-0.1662, -0.09167, 0.1873), (-0.04293, -0.006004, 0.06408), (-0.1245, -0.1051, 0.2161), (-0.02218, -0.03971, 0.05547), (-0.09851, -0.1472, 0.2053), (-0.03486, -0.06267, 0.02389), (-0.1144, -0.1759, 0.1658), (-0.06829, -0.05193, 0.0009077), (-0.1562, -0.1625, 0.1371), (-0.1766, -0.1787, 0.2383), (-0.03141, 0.0009819, -0.008672), (0.03293, -0.02955, 0.03987), (0.009928, -0.01323, 0.1277), (-0.01435, -0.03649, 0.02878), (-0.03735, -0.02017, 0.1166), (-0.01526, -0.000723, 0.02189), (-0.03826, 0.0156, 0.1097), (0.03801, 0.02441, 0.03117), (0.01501, 0.04073, 0.119), (0.05469, 0.01443, 0.03739), (0.03169, 0.03075, 0.1252), (-0.01529, 0.0189, 0.1635), (0.02725, -0.0113, 0.00109)], [], [(0, 1, 3, 2), (2, 3, 5, 4), (6, 0, 9), (6, 7, 1, 0), (4, 5, 7, 6), (1, 7, 8), (7, 5, 8), (5, 3, 8), (3, 1, 8), (0, 2, 9), (2, 4, 9), (4, 6, 9), (10, 11, 13, 12), (12, 13, 15, 14), (14, 15, 17, 16), (16, 17, 19, 18), (20, 10, 23), (20, 21, 11, 10), (18, 19, 21, 20), (11, 21, 22), (21, 19, 22), (19, 17, 22), (17, 15, 22), (15, 13, 22), (13, 11, 22), (10, 12, 23), (12, 14, 23), (14, 16, 23), (16, 18, 23), (18, 20, 23), (24, 25, 27, 26), (26, 27, 29, 28), (28, 29, 31, 30), (32, 24, 35), (32, 33, 25, 24), (30, 31, 33, 32), (25, 33, 34), (33, 31, 34), (31, 29, 34), (29, 27, 34), (27, 25, 34), (24, 26, 35), (26, 28, 35), (28, 30, 35), (30, 32, 35), (36, 37, 39, 38), (38, 39, 41, 40), (40, 41, 43, 42), (44, 36, 47), (44, 45, 37, 36), (42, 43, 45, 44), (37, 45, 46), (45, 43, 46), (43, 41, 46), (41, 39, 46), (39, 37, 46), (36, 38, 47), (38, 40, 47), (40, 42, 47), (42, 44, 47), (48, 49, 51, 50), (50, 51, 53, 52), (52, 53, 55, 54), (56, 48, 59), (56, 57, 49, 48), (54, 55, 57, 56), (49, 57, 58), (57, 55, 58), (55, 53, 58), (53, 51, 58), (51, 49, 58), (48, 50, 59), (50, 52, 59), (52, 54, 59), (54, 56, 59), (69, 68, 63, 62), (62, 63, 65, 64), (64, 65, 67, 66), (66, 67, 61, 60), (60, 61, 68, 69), (63, 68, 70), (61, 67, 70), (67, 65, 70), (65, 63, 70), (68, 61, 70), (60, 69, 71), (66, 60, 71), (64, 66, 71), (62, 64, 71), (69, 62, 71), (81, 80, 75, 74), (74, 75, 77, 76), (76, 77, 79, 78), (78, 79, 73, 72), (72, 73, 80, 81), (75, 80, 82), (73, 79, 82), (79, 77, 82), (77, 75, 82), (80, 73, 82), (72, 81, 83), (78, 72, 83), (76, 78, 83), (74, 76, 83), (81, 74, 83), (84, 85, 87, 86), (86, 87, 89, 88), (88, 89, 91, 90), (92, 84, 95), (92, 93, 85, 84), (90, 91, 93, 92), (85, 93, 94), (93, 91, 94), (91, 89, 94), (89, 87, 94), (87, 85, 94), (84, 86, 95), (86, 88, 95), (88, 90, 95), (90, 92, 95), (96, 97, 99, 98), (98, 99, 101, 100), (100, 101, 103, 102), (102, 103, 105, 104), (106, 96, 109), (106, 107, 97, 96), (104, 105, 107, 106), (97, 107, 108), (107, 105, 108), (105, 103, 108), (103, 101, 108), (101, 99, 108), (99, 97, 108), (96, 98, 109), (98, 100, 109), (100, 102, 109), (102, 104, 109), (104, 106, 109), (110, 111, 113, 112), (112, 113, 115, 114), (114, 115, 117, 116), (116, 117, 119, 118), (120, 110, 123), (120, 121, 111, 110), (118, 119, 121, 120), (111, 121, 122), (121, 119, 122), (119, 117, 122), (117, 115, 122), (115, 113, 122), (113, 111, 122), (110, 112, 123), (112, 114, 123), (114, 116, 123), (116, 118, 123), (118, 120, 123), (124, 125, 127, 126), (126, 127, 129, 128), (128, 129, 131, 130), (132, 124, 135), (132, 133, 125, 124), (130, 131, 133, 132), (125, 133, 134), (133, 131, 134), (131, 129, 134), (129, 127, 134), (127, 125, 134), (124, 126, 135), (126, 128, 135), (128, 130, 135), (130, 132, 135)])
me_cylinder_041.materials.append(mat_yellow_crystals)
me_cylinder_041.use_remesh_preserve_volume = False
me_cylinder_041.use_remesh_preserve_attributes = False
me_cylinder_041.use_mirror_vertex_groups = False
me_cylinder_041.update()
me_cylinder_029 = bpy.data.meshes.new('Cylinder.029')
me_cylinder_029.from_pydata([(-0.08665, 0.06848, 0.02983), (-0.1467, 0.1355, 0.07118), (-0.09871, 0.05362, 0.03469), (-0.1631, 0.1152, 0.07781), (-0.1123, 0.04729, 0.0218), (-0.1817, 0.1066, 0.06021), (-0.1138, 0.05583, 0.004054), (-0.1837, 0.1183, 0.03598), (-0.1017, 0.0707, -0.0008047), (-0.1672, 0.1385, 0.02934), (-0.08814, 0.07702, 0.01208), (-0.1487, 0.1472, 0.04694), (-0.1977, 0.1593, 0.07189), (-0.07098, 0.03303, 0.0004579), (0.01211, 0.08729, 0.05855), (0.06559, 0.2021, 0.1398), (-0.01337, 0.102, 0.05253), (0.03079, 0.2222, 0.1316), (-0.01581, 0.1181, 0.02731), (0.02747, 0.2442, 0.09718), (0.007239, 0.1195, 0.008113), (0.05894, 0.2461, 0.07097), (0.03272, 0.1048, 0.01414), (0.09374, 0.2261, 0.07919), (0.03515, 0.0887, 0.03936), (0.09706, 0.2041, 0.1136), (0.08856, 0.2845, 0.1414), (-0.01399, 0.04906, 0.0009009), (0.08599, 0.03269, 0.04422), (0.1796, 0.09709, 0.09898), (0.07409, 0.05384, 0.03758), (0.1634, 0.126, 0.08992), (0.07801, 0.06388, 0.01485), (0.1687, 0.1397, 0.05887), (0.09384, 0.05277, -0.001251), (0.1903, 0.1245, 0.03689), (0.1057, 0.03162, 0.005385), (0.2066, 0.09562, 0.04595), (0.1018, 0.02158, 0.02812), (0.2012, 0.08191, 0.077), (0.2325, 0.1448, 0.09116), (0.04714, 0.0121, 0.0005806), (-0.03235, -0.04268, 0.03391), (-0.1042, -0.1436, 0.05609), (-0.01496, -0.05717, 0.02293), (-0.08509, -0.1595, 0.04401), (-0.01589, -0.06134, -0.00187), (-0.08611, -0.1641, 0.01673), (-0.03421, -0.05101, -0.01568), (-0.1063, -0.1527, 0.001537), (-0.0516, -0.03652, -0.004703), (-0.1254, -0.1368, 0.01362), (-0.05067, -0.03236, 0.02009), (-0.1244, -0.1322, 0.04089), (-0.1412, -0.1988, 0.03866), (-0.0008994, -0.001266, 0.0002463), (-0.04667, -0.03108, 0.08347), (-0.07985, -0.05883, 0.1943), (-0.06835, -0.02633, 0.07826), (-0.1138, -0.05226, 0.1847), (-0.07781, 0.007777, 0.08257), (-0.1265, -0.0004521, 0.188), (-0.04991, 0.01869, 0.09278), (-0.08166, 0.01708, 0.2044), (-0.02679, -0.01008, 0.09347), (-0.04701, -0.02614, 0.2091), (-0.107, -0.03185, 0.2514), (-0.04506, -0.004014, 0.05242), (-0.04605, -0.07504, -0.002003), (-0.112, -0.1335, 0.07801), (-0.06502, -0.069, -0.01311), (-0.1411, -0.1244, 0.05906), (-0.07881, -0.03757, -0.003454), (-0.1594, -0.07572, 0.0714), (-0.05732, -0.03005, 0.01854), (-0.1248, -0.06364, 0.1067), (-0.03301, -0.0578, 0.01965), (-0.08966, -0.1064, 0.1117), (-0.1595, -0.124, 0.1267), (-0.03672, -0.0402, -0.02197), (-0.001814, -0.09824, -0.01425), (-0.009331, -0.2676, 0.1137), (-0.04907, -0.07778, 0.008281), (-0.08527, -0.2353, 0.1459), (-0.03722, -0.01925, 0.07271), (-0.06623, -0.1431, 0.2381), (0.04084, -0.01925, 0.07271), (0.05923, -0.1431, 0.2381), (0.06721, -0.07778, 0.008281), (0.1016, -0.2353, 0.1459), (1.642e-08, -0.2782, 0.2497), (9.039e-09, -0.01426, -0.01426), (-0.2189, 0.1071, 0.07907), (-0.3723, 0.1824, 0.2989), (-0.1722, 0.1264, 0.1019), (-0.3046, 0.2103, 0.332), (-0.1392, 0.0922, 0.1304), (-0.2567, 0.1607, 0.3733), (-0.1528, 0.03875, 0.1361), (-0.2765, 0.08329, 0.3814), (-0.1995, 0.01948, 0.1132), (-0.3441, 0.05538, 0.3483), (-0.2326, 0.05367, 0.08472), (-0.392, 0.1049, 0.307), (-0.3888, 0.1606, 0.4482), (-0.1235, 0.04599, 0.002907), (0.1143, 0.1914, 0.1342), (0.1186, 0.3874, 0.4882), (0.1481, 0.1266, 0.1688), (0.1557, 0.316, 0.5262), (0.1013, 0.06827, 0.1997), (0.1043, 0.2519, 0.5603), (0.02073, 0.07486, 0.1961), (0.01568, 0.2591, 0.5563), (-0.01305, 0.1397, 0.1616), (-0.02148, 0.3305, 0.5183), (0.03372, 0.198, 0.1306), (0.02997, 0.3946, 0.4842), (0.06695, 0.4183, 0.7008), (0.06768, 0.04762, 0.004464), (-0.06379, 0.05563, 0.03531), (-0.2943, 0.06501, 0.1563), (-0.02847, 0.004033, 0.09367), (-0.2505, -0.01066, 0.227), (-0.04935, -0.06397, 0.04617), (-0.2737, -0.1059, 0.1718), (-0.08467, -0.01237, -0.01218), (-0.3082, -0.03402, 0.07589), (-0.3598, -0.02584, 0.2051), (0.01924, 0.001251, -0.0003501), (0.03951, -0.03546, 0.04784), (0.01191, -0.01587, 0.1532), (-0.01722, -0.04379, 0.03453), (-0.04482, -0.0242, 0.1399), (-0.01831, -0.0008676, 0.02626), (-0.04591, 0.01872, 0.1316), (0.04561, 0.02929, 0.0374), (0.01801, 0.04888, 0.1428), (0.06562, 0.01731, 0.04487), (0.03803, 0.0369, 0.1502), (-0.01835, 0.02268, 0.1962), (0.0327, -0.01356, 0.001308), (0.04535, -0.03515, 0.09839), (0.1068, -0.1041, 0.1422), (0.08671, 0.0001174, 0.0959), (0.1482, -0.06887, 0.1397), (0.09445, -0.01601, 0.05966), (0.1559, -0.085, 0.1035), (0.0512, -0.06385, 0.04501), (0.1127, -0.1328, 0.08885), (0.03421, -0.07048, 0.05842), (0.09569, -0.1395, 0.1023), (0.1546, -0.1406, 0.1372), (0.04087, -0.01293, 0.05613), (0.09776, 0.07538, 0.0704), (0.1466, 0.1411, 0.3676), (0.1674, 0.02711, 0.06775), (0.2281, 0.0863, 0.4046), (0.1545, -0.03382, 0.08156), (0.2138, 0.01859, 0.4184), (0.07204, -0.04649, 0.09801), (0.09482, -0.02877, 0.394), (0.002429, 0.001778, 0.1007), (0.04486, 0.05815, 0.4375), (0.01529, 0.06271, 0.08685), (0.05915, 0.1259, 0.4237), (0.1623, 0.1011, 0.5894), (0.072, -1.69e-09, -1.229e-10), (0.052, -0.02156, 0.04655), (0.1961, -0.1541, 0.1243), (0.1028, 0.02024, 0.01002), (0.2758, -0.08317, 0.07698), (0.08785, -0.01238, -0.01796), (0.2461, -0.1335, 0.049), (0.04508, -0.05332, 0.001974), (0.1783, -0.2046, 0.06893), (0.246, -0.1017, 0.1098), (0.08103, 0.01153, 0.04311), (0.2976, -0.1935, 0.1138), (0.0372, 0.02283, -6.752e-07), (-0.1112, 0.2086, 0.07771), (-0.1932, 0.3262, 0.4557), (0.001868, 0.2035, 0.09943), (-0.05188, 0.3198, 0.4828), (0.04981, 0.1039, 0.132), (0.008053, 0.1954, 0.5236), (-0.01526, 0.009476, 0.1429), (-0.07329, 0.07732, 0.5372), (-0.1283, 0.01459, 0.1212), (-0.2146, 0.08371, 0.51), (-0.1762, 0.1141, 0.08859), (-0.2745, 0.2081, 0.4693), (-0.1632, 0.2415, 0.6619), (-0.0432, 0.08253, 2.608e-08)], [], [(0, 1, 3, 2), (2, 3, 5, 4), (4, 5, 7, 6), (6, 7, 9, 8), (10, 0, 13), (10, 11, 1, 0), (8, 9, 11, 10), (1, 11, 12), (11, 9, 12), (9, 7, 12), (7, 5, 12), (5, 3, 12), (3, 1, 12), (0, 2, 13), (2, 4, 13), (4, 6, 13), (6, 8, 13), (8, 10, 13), (14, 15, 17, 16), (16, 17, 19, 18), (18, 19, 21, 20), (20, 21, 23, 22), (24, 14, 27), (24, 25, 15, 14), (22, 23, 25, 24), (15, 25, 26), (25, 23, 26), (23, 21, 26), (21, 19, 26), (19, 17, 26), (17, 15, 26), (14, 16, 27), (16, 18, 27), (18, 20, 27), (20, 22, 27), (22, 24, 27), (28, 29, 31, 30), (30, 31, 33, 32), (32, 33, 35, 34), (34, 35, 37, 36), (38, 28, 41), (38, 39, 29, 28), (36, 37, 39, 38), (29, 39, 40), (39, 37, 40), (37, 35, 40), (35, 33, 40), (33, 31, 40), (31, 29, 40), (28, 30, 41), (30, 32, 41), (32, 34, 41), (34, 36, 41), (36, 38, 41), (42, 43, 45, 44), (44, 45, 47, 46), (46, 47, 49, 48), (48, 49, 51, 50), (52, 42, 55), (52, 53, 43, 42), (50, 51, 53, 52), (43, 53, 54), (53, 51, 54), (51, 49, 54), (49, 47, 54), (47, 45, 54), (45, 43, 54), (42, 44, 55), (44, 46, 55), (46, 48, 55), (48, 50, 55), (50, 52, 55), (56, 57, 59, 58), (58, 59, 61, 60), (60, 61, 63, 62), (64, 56, 67), (64, 65, 57, 56), (62, 63, 65, 64), (57, 65, 66), (65, 63, 66), (63, 61, 66), (61, 59, 66), (59, 57, 66), (56, 58, 67), (58, 60, 67), (60, 62, 67), (62, 64, 67), (68, 69, 71, 70), (70, 71, 73, 72), (72, 73, 75, 74), (76, 68, 79), (76, 77, 69, 68), (74, 75, 77, 76), (69, 77, 78), (77, 75, 78), (75, 73, 78), (73, 71, 78), (71, 69, 78), (68, 70, 79), (70, 72, 79), (72, 74, 79), (74, 76, 79), (80, 81, 83, 82), (82, 83, 85, 84), (84, 85, 87, 86), (88, 80, 91), (88, 89, 81, 80), (86, 87, 89, 88), (81, 89, 90), (89, 87, 90), (87, 85, 90), (85, 83, 90), (83, 81, 90), (80, 82, 91), (82, 84, 91), (84, 86, 91), (86, 88, 91), (92, 93, 95, 94), (94, 95, 97, 96), (96, 97, 99, 98), (98, 99, 101, 100), (102, 92, 105), (102, 103, 93, 92), (100, 101, 103, 102), (93, 103, 104), (103, 101, 104), (101, 99, 104), (99, 97, 104), (97, 95, 104), (95, 93, 104), (92, 94, 105), (94, 96, 105), (96, 98, 105), (98, 100, 105), (100, 102, 105), (106, 107, 109, 108), (108, 109, 111, 110), (110, 111, 113, 112), (112, 113, 115, 114), (116, 106, 119), (116, 117, 107, 106), (114, 115, 117, 116), (107, 117, 118), (117, 115, 118), (115, 113, 118), (113, 111, 118), (111, 109, 118), (109, 107, 118), (106, 108, 119), (108, 110, 119), (110, 112, 119), (112, 114, 119), (114, 116, 119), (120, 121, 123, 122), (122, 123, 125, 124), (126, 120, 129), (126, 127, 121, 120), (124, 125, 127, 126), (121, 127, 128), (127, 125, 128), (125, 123, 128), (123, 121, 128), (120, 122, 129), (122, 124, 129), (124, 126, 129), (130, 131, 133, 132), (132, 133, 135, 134), (134, 135, 137, 136), (138, 130, 141), (138, 139, 131, 130), (136, 137, 139, 138), (131, 139, 140), (139, 137, 140), (137, 135, 140), (135, 133, 140), (133, 131, 140), (130, 132, 141), (132, 134, 141), (134, 136, 141), (136, 138, 141), (142, 143, 145, 144), (144, 145, 147, 146), (146, 147, 149, 148), (150, 142, 153), (150, 151, 143, 142), (148, 149, 151, 150), (143, 151, 152), (151, 149, 152), (149, 147, 152), (147, 145, 152), (145, 143, 152), (142, 144, 153), (144, 146, 153), (146, 148, 153), (148, 150, 153), (154, 155, 157, 156), (156, 157, 159, 158), (158, 159, 161, 160), (160, 161, 163, 162), (164, 154, 167), (164, 165, 155, 154), (162, 163, 165, 164), (155, 165, 166), (165, 163, 166), (163, 161, 166), (161, 159, 166), (159, 157, 166), (157, 155, 166), (154, 156, 167), (156, 158, 167), (158, 160, 167), (160, 162, 167), (162, 164, 167), (177, 176, 171, 170), (170, 171, 173, 172), (172, 173, 175, 174), (174, 175, 169, 168), (168, 169, 176, 177), (171, 176, 178), (169, 175, 178), (175, 173, 178), (173, 171, 178), (176, 169, 178), (168, 177, 179), (174, 168, 179), (172, 174, 179), (170, 172, 179), (177, 170, 179), (180, 181, 183, 182), (182, 183, 185, 184), (184, 185, 187, 186), (186, 187, 189, 188), (190, 180, 193), (190, 191, 181, 180), (188, 189, 191, 190), (181, 191, 192), (191, 189, 192), (189, 187, 192), (187, 185, 192), (185, 183, 192), (183, 181, 192), (180, 182, 193), (182, 184, 193), (184, 186, 193), (186, 188, 193), (188, 190, 193)])
me_cylinder_029.materials.append(mat_yellow_crystals)
me_cylinder_029.use_remesh_preserve_volume = False
me_cylinder_029.use_remesh_preserve_attributes = False
me_cylinder_029.use_mirror_vertex_groups = False
me_cylinder_029.update()
me_cylinder_028 = bpy.data.meshes.new('Cylinder.028')
me_cylinder_028.from_pydata([(-0.08665, 0.06848, 0.02983), (-0.1467, 0.1355, 0.07118), (-0.09871, 0.05362, 0.03469), (-0.1631, 0.1152, 0.07781), (-0.1123, 0.04729, 0.0218), (-0.1817, 0.1066, 0.06021), (-0.1138, 0.05583, 0.004054), (-0.1837, 0.1183, 0.03598), (-0.1017, 0.0707, -0.0008047), (-0.1672, 0.1385, 0.02934), (-0.08814, 0.07702, 0.01208), (-0.1487, 0.1472, 0.04694), (-0.1977, 0.1593, 0.07189), (-0.07098, 0.03303, 0.0004579), (0.01211, 0.08729, 0.05855), (0.06559, 0.2021, 0.1398), (-0.01337, 0.102, 0.05253), (0.03079, 0.2222, 0.1316), (-0.01581, 0.1181, 0.02731), (0.02747, 0.2442, 0.09718), (0.007239, 0.1195, 0.008113), (0.05894, 0.2461, 0.07097), (0.03272, 0.1048, 0.01414), (0.09374, 0.2261, 0.07919), (0.03515, 0.0887, 0.03936), (0.09706, 0.2041, 0.1136), (0.08856, 0.2845, 0.1414), (-0.01399, 0.04906, 0.0009009), (0.08599, 0.03269, 0.04422), (0.1796, 0.09709, 0.09898), (0.07409, 0.05384, 0.03758), (0.1634, 0.126, 0.08992), (0.07801, 0.06388, 0.01485), (0.1687, 0.1397, 0.05887), (0.09384, 0.05277, -0.001251), (0.1903, 0.1245, 0.03689), (0.1057, 0.03162, 0.005385), (0.2066, 0.09562, 0.04595), (0.1018, 0.02158, 0.02812), (0.2012, 0.08191, 0.077), (0.2325, 0.1448, 0.09116), (0.04714, 0.0121, 0.0005806), (-0.03235, -0.04268, 0.03391), (-0.1042, -0.1436, 0.05609), (-0.01496, -0.05717, 0.02293), (-0.08509, -0.1595, 0.04401), (-0.01589, -0.06134, -0.00187), (-0.08611, -0.1641, 0.01673), (-0.03421, -0.05101, -0.01568), (-0.1063, -0.1527, 0.001537), (-0.0516, -0.03652, -0.004703), (-0.1254, -0.1368, 0.01362), (-0.05067, -0.03236, 0.02009), (-0.1244, -0.1322, 0.04089), (-0.1412, -0.1988, 0.03866), (-0.0008994, -0.001266, 0.0002463), (-0.04667, -0.03108, 0.08347), (-0.07985, -0.05883, 0.1943), (-0.06835, -0.02633, 0.07826), (-0.1138, -0.05226, 0.1847), (-0.07781, 0.007777, 0.08257), (-0.1265, -0.0004521, 0.188), (-0.04991, 0.01869, 0.09278), (-0.08166, 0.01708, 0.2044), (-0.02679, -0.01008, 0.09347), (-0.04701, -0.02614, 0.2091), (-0.107, -0.03185, 0.2514), (-0.04506, -0.004014, 0.05242), (-0.04605, -0.07504, -0.002003), (-0.112, -0.1335, 0.07801), (-0.06502, -0.069, -0.01311), (-0.1411, -0.1244, 0.05906), (-0.07881, -0.03757, -0.003454), (-0.1594, -0.07572, 0.0714), (-0.05732, -0.03005, 0.01854), (-0.1248, -0.06364, 0.1067), (-0.03301, -0.0578, 0.01965), (-0.08966, -0.1064, 0.1117), (-0.1595, -0.124, 0.1267), (-0.03672, -0.0402, -0.02197), (-0.001814, -0.09824, -0.01425), (-0.009331, -0.2676, 0.1137), (-0.04907, -0.07778, 0.008281), (-0.08527, -0.2353, 0.1459), (-0.03722, -0.01925, 0.07271), (-0.06623, -0.1431, 0.2381), (0.04084, -0.01925, 0.07271), (0.05923, -0.1431, 0.2381), (0.06721, -0.07778, 0.008281), (0.1016, -0.2353, 0.1459), (1.642e-08, -0.2782, 0.2497), (9.039e-09, -0.01426, -0.01426), (-0.2189, 0.1071, 0.07907), (-0.3723, 0.1824, 0.2989), (-0.1722, 0.1264, 0.1019), (-0.3046, 0.2103, 0.332), (-0.1392, 0.0922, 0.1304), (-0.2567, 0.1607, 0.3733), (-0.1528, 0.03875, 0.1361), (-0.2765, 0.08329, 0.3814), (-0.1995, 0.01948, 0.1132), (-0.3441, 0.05538, 0.3483), (-0.2326, 0.05367, 0.08472), (-0.392, 0.1049, 0.307), (-0.3888, 0.1606, 0.4482), (-0.1235, 0.04599, 0.002907), (0.1143, 0.1914, 0.1342), (0.1186, 0.3874, 0.4882), (0.1481, 0.1266, 0.1688), (0.1557, 0.316, 0.5262), (0.1013, 0.06827, 0.1997), (0.1043, 0.2519, 0.5603), (0.02073, 0.07486, 0.1961), (0.01568, 0.2591, 0.5563), (-0.01305, 0.1397, 0.1616), (-0.02148, 0.3305, 0.5183), (0.03372, 0.198, 0.1306), (0.02997, 0.3946, 0.4842), (0.06695, 0.4183, 0.7008), (0.06768, 0.04762, 0.004464), (-0.06379, 0.05563, 0.03531), (-0.2943, 0.06501, 0.1563), (-0.02847, 0.004033, 0.09367), (-0.2505, -0.01066, 0.227), (-0.04935, -0.06397, 0.04617), (-0.2737, -0.1059, 0.1718), (-0.08467, -0.01237, -0.01218), (-0.3082, -0.03402, 0.07589), (-0.3598, -0.02584, 0.2051), (0.01924, 0.001251, -0.0003501), (0.03951, -0.03546, 0.04784), (0.01191, -0.01587, 0.1532), (-0.01722, -0.04379, 0.03453), (-0.04482, -0.0242, 0.1399), (-0.01831, -0.0008676, 0.02626), (-0.04591, 0.01872, 0.1316), (0.04561, 0.02929, 0.0374), (0.01801, 0.04888, 0.1428), (0.06562, 0.01731, 0.04487), (0.03803, 0.0369, 0.1502), (-0.01835, 0.02268, 0.1962), (0.0327, -0.01356, 0.001308), (0.04535, -0.03515, 0.09839), (0.1068, -0.1041, 0.1422), (0.08671, 0.0001174, 0.0959), (0.1482, -0.06887, 0.1397), (0.09445, -0.01601, 0.05966), (0.1559, -0.085, 0.1035), (0.0512, -0.06385, 0.04501), (0.1127, -0.1328, 0.08885), (0.03421, -0.07048, 0.05842), (0.09569, -0.1395, 0.1023), (0.1546, -0.1406, 0.1372), (0.04087, -0.01293, 0.05613), (0.09776, 0.07538, 0.0704), (0.1466, 0.1411, 0.3676), (0.1674, 0.02711, 0.06775), (0.2281, 0.0863, 0.4046), (0.1545, -0.03382, 0.08156), (0.2138, 0.01859, 0.4184), (0.07204, -0.04649, 0.09801), (0.09482, -0.02877, 0.394), (0.002429, 0.001778, 0.1007), (0.04486, 0.05815, 0.4375), (0.01529, 0.06271, 0.08685), (0.05915, 0.1259, 0.4237), (0.1623, 0.1011, 0.5894), (0.072, -1.69e-09, -1.229e-10), (0.052, -0.02156, 0.04655), (0.1961, -0.1541, 0.1243), (0.1028, 0.02024, 0.01002), (0.2758, -0.08317, 0.07698), (0.08785, -0.01238, -0.01796), (0.2461, -0.1335, 0.049), (0.04508, -0.05332, 0.001974), (0.1783, -0.2046, 0.06893), (0.246, -0.1017, 0.1098), (0.08103, 0.01153, 0.04311), (0.2976, -0.1935, 0.1138), (0.0372, 0.02283, -6.752e-07), (-0.1112, 0.2086, 0.07771), (-0.1932, 0.3262, 0.4557), (0.001868, 0.2035, 0.09943), (-0.05188, 0.3198, 0.4828), (0.04981, 0.1039, 0.132), (0.008053, 0.1954, 0.5236), (-0.01526, 0.009476, 0.1429), (-0.07329, 0.07732, 0.5372), (-0.1283, 0.01459, 0.1212), (-0.2146, 0.08371, 0.51), (-0.1762, 0.1141, 0.08859), (-0.2745, 0.2081, 0.4693), (-0.1632, 0.2415, 0.6619), (-0.0432, 0.08253, 2.608e-08)], [], [(0, 1, 3, 2), (2, 3, 5, 4), (4, 5, 7, 6), (6, 7, 9, 8), (10, 0, 13), (10, 11, 1, 0), (8, 9, 11, 10), (1, 11, 12), (11, 9, 12), (9, 7, 12), (7, 5, 12), (5, 3, 12), (3, 1, 12), (0, 2, 13), (2, 4, 13), (4, 6, 13), (6, 8, 13), (8, 10, 13), (14, 15, 17, 16), (16, 17, 19, 18), (18, 19, 21, 20), (20, 21, 23, 22), (24, 14, 27), (24, 25, 15, 14), (22, 23, 25, 24), (15, 25, 26), (25, 23, 26), (23, 21, 26), (21, 19, 26), (19, 17, 26), (17, 15, 26), (14, 16, 27), (16, 18, 27), (18, 20, 27), (20, 22, 27), (22, 24, 27), (28, 29, 31, 30), (30, 31, 33, 32), (32, 33, 35, 34), (34, 35, 37, 36), (38, 28, 41), (38, 39, 29, 28), (36, 37, 39, 38), (29, 39, 40), (39, 37, 40), (37, 35, 40), (35, 33, 40), (33, 31, 40), (31, 29, 40), (28, 30, 41), (30, 32, 41), (32, 34, 41), (34, 36, 41), (36, 38, 41), (42, 43, 45, 44), (44, 45, 47, 46), (46, 47, 49, 48), (48, 49, 51, 50), (52, 42, 55), (52, 53, 43, 42), (50, 51, 53, 52), (43, 53, 54), (53, 51, 54), (51, 49, 54), (49, 47, 54), (47, 45, 54), (45, 43, 54), (42, 44, 55), (44, 46, 55), (46, 48, 55), (48, 50, 55), (50, 52, 55), (56, 57, 59, 58), (58, 59, 61, 60), (60, 61, 63, 62), (64, 56, 67), (64, 65, 57, 56), (62, 63, 65, 64), (57, 65, 66), (65, 63, 66), (63, 61, 66), (61, 59, 66), (59, 57, 66), (56, 58, 67), (58, 60, 67), (60, 62, 67), (62, 64, 67), (68, 69, 71, 70), (70, 71, 73, 72), (72, 73, 75, 74), (76, 68, 79), (76, 77, 69, 68), (74, 75, 77, 76), (69, 77, 78), (77, 75, 78), (75, 73, 78), (73, 71, 78), (71, 69, 78), (68, 70, 79), (70, 72, 79), (72, 74, 79), (74, 76, 79), (80, 81, 83, 82), (82, 83, 85, 84), (84, 85, 87, 86), (88, 80, 91), (88, 89, 81, 80), (86, 87, 89, 88), (81, 89, 90), (89, 87, 90), (87, 85, 90), (85, 83, 90), (83, 81, 90), (80, 82, 91), (82, 84, 91), (84, 86, 91), (86, 88, 91), (92, 93, 95, 94), (94, 95, 97, 96), (96, 97, 99, 98), (98, 99, 101, 100), (102, 92, 105), (102, 103, 93, 92), (100, 101, 103, 102), (93, 103, 104), (103, 101, 104), (101, 99, 104), (99, 97, 104), (97, 95, 104), (95, 93, 104), (92, 94, 105), (94, 96, 105), (96, 98, 105), (98, 100, 105), (100, 102, 105), (106, 107, 109, 108), (108, 109, 111, 110), (110, 111, 113, 112), (112, 113, 115, 114), (116, 106, 119), (116, 117, 107, 106), (114, 115, 117, 116), (107, 117, 118), (117, 115, 118), (115, 113, 118), (113, 111, 118), (111, 109, 118), (109, 107, 118), (106, 108, 119), (108, 110, 119), (110, 112, 119), (112, 114, 119), (114, 116, 119), (120, 121, 123, 122), (122, 123, 125, 124), (126, 120, 129), (126, 127, 121, 120), (124, 125, 127, 126), (121, 127, 128), (127, 125, 128), (125, 123, 128), (123, 121, 128), (120, 122, 129), (122, 124, 129), (124, 126, 129), (130, 131, 133, 132), (132, 133, 135, 134), (134, 135, 137, 136), (138, 130, 141), (138, 139, 131, 130), (136, 137, 139, 138), (131, 139, 140), (139, 137, 140), (137, 135, 140), (135, 133, 140), (133, 131, 140), (130, 132, 141), (132, 134, 141), (134, 136, 141), (136, 138, 141), (142, 143, 145, 144), (144, 145, 147, 146), (146, 147, 149, 148), (150, 142, 153), (150, 151, 143, 142), (148, 149, 151, 150), (143, 151, 152), (151, 149, 152), (149, 147, 152), (147, 145, 152), (145, 143, 152), (142, 144, 153), (144, 146, 153), (146, 148, 153), (148, 150, 153), (154, 155, 157, 156), (156, 157, 159, 158), (158, 159, 161, 160), (160, 161, 163, 162), (164, 154, 167), (164, 165, 155, 154), (162, 163, 165, 164), (155, 165, 166), (165, 163, 166), (163, 161, 166), (161, 159, 166), (159, 157, 166), (157, 155, 166), (154, 156, 167), (156, 158, 167), (158, 160, 167), (160, 162, 167), (162, 164, 167), (177, 176, 171, 170), (170, 171, 173, 172), (172, 173, 175, 174), (174, 175, 169, 168), (168, 169, 176, 177), (171, 176, 178), (169, 175, 178), (175, 173, 178), (173, 171, 178), (176, 169, 178), (168, 177, 179), (174, 168, 179), (172, 174, 179), (170, 172, 179), (177, 170, 179), (180, 181, 183, 182), (182, 183, 185, 184), (184, 185, 187, 186), (186, 187, 189, 188), (190, 180, 193), (190, 191, 181, 180), (188, 189, 191, 190), (181, 191, 192), (191, 189, 192), (189, 187, 192), (187, 185, 192), (185, 183, 192), (183, 181, 192), (180, 182, 193), (182, 184, 193), (184, 186, 193), (186, 188, 193), (188, 190, 193)])
me_cylinder_028.materials.append(mat_orange_crystals)
me_cylinder_028.use_remesh_preserve_volume = False
me_cylinder_028.use_remesh_preserve_attributes = False
me_cylinder_028.use_mirror_vertex_groups = False
me_cylinder_028.update()
me_cylinder_027 = bpy.data.meshes.new('Cylinder.027')
me_cylinder_027.from_pydata([(-0.08665, 0.06848, 0.02983), (-0.1467, 0.1355, 0.07118), (-0.09871, 0.05362, 0.03469), (-0.1631, 0.1152, 0.07781), (-0.1123, 0.04729, 0.0218), (-0.1817, 0.1066, 0.06021), (-0.1138, 0.05583, 0.004054), (-0.1837, 0.1183, 0.03598), (-0.1017, 0.0707, -0.0008047), (-0.1672, 0.1385, 0.02934), (-0.08814, 0.07702, 0.01208), (-0.1487, 0.1472, 0.04694), (-0.1977, 0.1593, 0.07189), (-0.07098, 0.03303, 0.0004579), (0.01211, 0.08729, 0.05855), (0.06559, 0.2021, 0.1398), (-0.01337, 0.102, 0.05253), (0.03079, 0.2222, 0.1316), (-0.01581, 0.1181, 0.02731), (0.02747, 0.2442, 0.09718), (0.007239, 0.1195, 0.008113), (0.05894, 0.2461, 0.07097), (0.03272, 0.1048, 0.01414), (0.09374, 0.2261, 0.07919), (0.03515, 0.0887, 0.03936), (0.09706, 0.2041, 0.1136), (0.08856, 0.2845, 0.1414), (-0.01399, 0.04906, 0.0009009), (0.08599, 0.03269, 0.04422), (0.1796, 0.09709, 0.09898), (0.07409, 0.05384, 0.03758), (0.1634, 0.126, 0.08992), (0.07801, 0.06388, 0.01485), (0.1687, 0.1397, 0.05887), (0.09384, 0.05277, -0.001251), (0.1903, 0.1245, 0.03689), (0.1057, 0.03162, 0.005385), (0.2066, 0.09562, 0.04595), (0.1018, 0.02158, 0.02812), (0.2012, 0.08191, 0.077), (0.2325, 0.1448, 0.09116), (0.04714, 0.0121, 0.0005806), (-0.03235, -0.04268, 0.03391), (-0.1042, -0.1436, 0.05609), (-0.01496, -0.05717, 0.02293), (-0.08509, -0.1595, 0.04401), (-0.01589, -0.06134, -0.00187), (-0.08611, -0.1641, 0.01673), (-0.03421, -0.05101, -0.01568), (-0.1063, -0.1527, 0.001537), (-0.0516, -0.03652, -0.004703), (-0.1254, -0.1368, 0.01362), (-0.05067, -0.03236, 0.02009), (-0.1244, -0.1322, 0.04089), (-0.1412, -0.1988, 0.03866), (-0.0008994, -0.001266, 0.0002463), (-0.04667, -0.03108, 0.08347), (-0.07985, -0.05883, 0.1943), (-0.06835, -0.02633, 0.07826), (-0.1138, -0.05226, 0.1847), (-0.07781, 0.007777, 0.08257), (-0.1265, -0.0004521, 0.188), (-0.04991, 0.01869, 0.09278), (-0.08166, 0.01708, 0.2044), (-0.02679, -0.01008, 0.09347), (-0.04701, -0.02614, 0.2091), (-0.107, -0.03185, 0.2514), (-0.04506, -0.004014, 0.05242), (-0.04605, -0.07504, -0.002003), (-0.112, -0.1335, 0.07801), (-0.06502, -0.069, -0.01311), (-0.1411, -0.1244, 0.05906), (-0.07881, -0.03757, -0.003454), (-0.1594, -0.07572, 0.0714), (-0.05732, -0.03005, 0.01854), (-0.1248, -0.06364, 0.1067), (-0.03301, -0.0578, 0.01965), (-0.08966, -0.1064, 0.1117), (-0.1595, -0.124, 0.1267), (-0.03672, -0.0402, -0.02197), (-0.001814, -0.09824, -0.01425), (-0.009331, -0.2676, 0.1137), (-0.04907, -0.07778, 0.008281), (-0.08527, -0.2353, 0.1459), (-0.03722, -0.01925, 0.07271), (-0.06623, -0.1431, 0.2381), (0.04084, -0.01925, 0.07271), (0.05923, -0.1431, 0.2381), (0.06721, -0.07778, 0.008281), (0.1016, -0.2353, 0.1459), (1.642e-08, -0.2782, 0.2497), (9.039e-09, -0.01426, -0.01426), (-0.2189, 0.1071, 0.07907), (-0.3723, 0.1824, 0.2989), (-0.1722, 0.1264, 0.1019), (-0.3046, 0.2103, 0.332), (-0.1392, 0.0922, 0.1304), (-0.2567, 0.1607, 0.3733), (-0.1528, 0.03875, 0.1361), (-0.2765, 0.08329, 0.3814), (-0.1995, 0.01948, 0.1132), (-0.3441, 0.05538, 0.3483), (-0.2326, 0.05367, 0.08472), (-0.392, 0.1049, 0.307), (-0.3888, 0.1606, 0.4482), (-0.1235, 0.04599, 0.002907), (0.1143, 0.1914, 0.1342), (0.1186, 0.3874, 0.4882), (0.1481, 0.1266, 0.1688), (0.1557, 0.316, 0.5262), (0.1013, 0.06827, 0.1997), (0.1043, 0.2519, 0.5603), (0.02073, 0.07486, 0.1961), (0.01568, 0.2591, 0.5563), (-0.01305, 0.1397, 0.1616), (-0.02148, 0.3305, 0.5183), (0.03372, 0.198, 0.1306), (0.02997, 0.3946, 0.4842), (0.06695, 0.4183, 0.7008), (0.06768, 0.04762, 0.004464), (-0.06379, 0.05563, 0.03531), (-0.2943, 0.06501, 0.1563), (-0.02847, 0.004033, 0.09367), (-0.2505, -0.01066, 0.227), (-0.04935, -0.06397, 0.04617), (-0.2737, -0.1059, 0.1718), (-0.08467, -0.01237, -0.01218), (-0.3082, -0.03402, 0.07589), (-0.3598, -0.02584, 0.2051), (0.01924, 0.001251, -0.0003501), (0.03951, -0.03546, 0.04784), (0.01191, -0.01587, 0.1532), (-0.01722, -0.04379, 0.03453), (-0.04482, -0.0242, 0.1399), (-0.01831, -0.0008676, 0.02626), (-0.04591, 0.01872, 0.1316), (0.04561, 0.02929, 0.0374), (0.01801, 0.04888, 0.1428), (0.06562, 0.01731, 0.04487), (0.03803, 0.0369, 0.1502), (-0.01835, 0.02268, 0.1962), (0.0327, -0.01356, 0.001308), (0.04535, -0.03515, 0.09839), (0.1068, -0.1041, 0.1422), (0.08671, 0.0001174, 0.0959), (0.1482, -0.06887, 0.1397), (0.09445, -0.01601, 0.05966), (0.1559, -0.085, 0.1035), (0.0512, -0.06385, 0.04501), (0.1127, -0.1328, 0.08885), (0.03421, -0.07048, 0.05842), (0.09569, -0.1395, 0.1023), (0.1546, -0.1406, 0.1372), (0.04087, -0.01293, 0.05613), (0.09776, 0.07538, 0.0704), (0.1466, 0.1411, 0.3676), (0.1674, 0.02711, 0.06775), (0.2281, 0.0863, 0.4046), (0.1545, -0.03382, 0.08156), (0.2138, 0.01859, 0.4184), (0.07204, -0.04649, 0.09801), (0.09482, -0.02877, 0.394), (0.002429, 0.001778, 0.1007), (0.04486, 0.05815, 0.4375), (0.01529, 0.06271, 0.08685), (0.05915, 0.1259, 0.4237), (0.1623, 0.1011, 0.5894), (0.072, -1.69e-09, -1.229e-10), (0.052, -0.02156, 0.04655), (0.1961, -0.1541, 0.1243), (0.1028, 0.02024, 0.01002), (0.2758, -0.08317, 0.07698), (0.08785, -0.01238, -0.01796), (0.2461, -0.1335, 0.049), (0.04508, -0.05332, 0.001974), (0.1783, -0.2046, 0.06893), (0.246, -0.1017, 0.1098), (0.08103, 0.01153, 0.04311), (0.2976, -0.1935, 0.1138), (0.0372, 0.02283, -6.752e-07), (-0.1112, 0.2086, 0.07771), (-0.1932, 0.3262, 0.4557), (0.001868, 0.2035, 0.09943), (-0.05188, 0.3198, 0.4828), (0.04981, 0.1039, 0.132), (0.008053, 0.1954, 0.5236), (-0.01526, 0.009476, 0.1429), (-0.07329, 0.07732, 0.5372), (-0.1283, 0.01459, 0.1212), (-0.2146, 0.08371, 0.51), (-0.1762, 0.1141, 0.08859), (-0.2745, 0.2081, 0.4693), (-0.1632, 0.2415, 0.6619), (-0.0432, 0.08253, 2.608e-08)], [], [(0, 1, 3, 2), (2, 3, 5, 4), (4, 5, 7, 6), (6, 7, 9, 8), (10, 0, 13), (10, 11, 1, 0), (8, 9, 11, 10), (1, 11, 12), (11, 9, 12), (9, 7, 12), (7, 5, 12), (5, 3, 12), (3, 1, 12), (0, 2, 13), (2, 4, 13), (4, 6, 13), (6, 8, 13), (8, 10, 13), (14, 15, 17, 16), (16, 17, 19, 18), (18, 19, 21, 20), (20, 21, 23, 22), (24, 14, 27), (24, 25, 15, 14), (22, 23, 25, 24), (15, 25, 26), (25, 23, 26), (23, 21, 26), (21, 19, 26), (19, 17, 26), (17, 15, 26), (14, 16, 27), (16, 18, 27), (18, 20, 27), (20, 22, 27), (22, 24, 27), (28, 29, 31, 30), (30, 31, 33, 32), (32, 33, 35, 34), (34, 35, 37, 36), (38, 28, 41), (38, 39, 29, 28), (36, 37, 39, 38), (29, 39, 40), (39, 37, 40), (37, 35, 40), (35, 33, 40), (33, 31, 40), (31, 29, 40), (28, 30, 41), (30, 32, 41), (32, 34, 41), (34, 36, 41), (36, 38, 41), (42, 43, 45, 44), (44, 45, 47, 46), (46, 47, 49, 48), (48, 49, 51, 50), (52, 42, 55), (52, 53, 43, 42), (50, 51, 53, 52), (43, 53, 54), (53, 51, 54), (51, 49, 54), (49, 47, 54), (47, 45, 54), (45, 43, 54), (42, 44, 55), (44, 46, 55), (46, 48, 55), (48, 50, 55), (50, 52, 55), (56, 57, 59, 58), (58, 59, 61, 60), (60, 61, 63, 62), (64, 56, 67), (64, 65, 57, 56), (62, 63, 65, 64), (57, 65, 66), (65, 63, 66), (63, 61, 66), (61, 59, 66), (59, 57, 66), (56, 58, 67), (58, 60, 67), (60, 62, 67), (62, 64, 67), (68, 69, 71, 70), (70, 71, 73, 72), (72, 73, 75, 74), (76, 68, 79), (76, 77, 69, 68), (74, 75, 77, 76), (69, 77, 78), (77, 75, 78), (75, 73, 78), (73, 71, 78), (71, 69, 78), (68, 70, 79), (70, 72, 79), (72, 74, 79), (74, 76, 79), (80, 81, 83, 82), (82, 83, 85, 84), (84, 85, 87, 86), (88, 80, 91), (88, 89, 81, 80), (86, 87, 89, 88), (81, 89, 90), (89, 87, 90), (87, 85, 90), (85, 83, 90), (83, 81, 90), (80, 82, 91), (82, 84, 91), (84, 86, 91), (86, 88, 91), (92, 93, 95, 94), (94, 95, 97, 96), (96, 97, 99, 98), (98, 99, 101, 100), (102, 92, 105), (102, 103, 93, 92), (100, 101, 103, 102), (93, 103, 104), (103, 101, 104), (101, 99, 104), (99, 97, 104), (97, 95, 104), (95, 93, 104), (92, 94, 105), (94, 96, 105), (96, 98, 105), (98, 100, 105), (100, 102, 105), (106, 107, 109, 108), (108, 109, 111, 110), (110, 111, 113, 112), (112, 113, 115, 114), (116, 106, 119), (116, 117, 107, 106), (114, 115, 117, 116), (107, 117, 118), (117, 115, 118), (115, 113, 118), (113, 111, 118), (111, 109, 118), (109, 107, 118), (106, 108, 119), (108, 110, 119), (110, 112, 119), (112, 114, 119), (114, 116, 119), (120, 121, 123, 122), (122, 123, 125, 124), (126, 120, 129), (126, 127, 121, 120), (124, 125, 127, 126), (121, 127, 128), (127, 125, 128), (125, 123, 128), (123, 121, 128), (120, 122, 129), (122, 124, 129), (124, 126, 129), (130, 131, 133, 132), (132, 133, 135, 134), (134, 135, 137, 136), (138, 130, 141), (138, 139, 131, 130), (136, 137, 139, 138), (131, 139, 140), (139, 137, 140), (137, 135, 140), (135, 133, 140), (133, 131, 140), (130, 132, 141), (132, 134, 141), (134, 136, 141), (136, 138, 141), (142, 143, 145, 144), (144, 145, 147, 146), (146, 147, 149, 148), (150, 142, 153), (150, 151, 143, 142), (148, 149, 151, 150), (143, 151, 152), (151, 149, 152), (149, 147, 152), (147, 145, 152), (145, 143, 152), (142, 144, 153), (144, 146, 153), (146, 148, 153), (148, 150, 153), (154, 155, 157, 156), (156, 157, 159, 158), (158, 159, 161, 160), (160, 161, 163, 162), (164, 154, 167), (164, 165, 155, 154), (162, 163, 165, 164), (155, 165, 166), (165, 163, 166), (163, 161, 166), (161, 159, 166), (159, 157, 166), (157, 155, 166), (154, 156, 167), (156, 158, 167), (158, 160, 167), (160, 162, 167), (162, 164, 167), (177, 176, 171, 170), (170, 171, 173, 172), (172, 173, 175, 174), (174, 175, 169, 168), (168, 169, 176, 177), (171, 176, 178), (169, 175, 178), (175, 173, 178), (173, 171, 178), (176, 169, 178), (168, 177, 179), (174, 168, 179), (172, 174, 179), (170, 172, 179), (177, 170, 179), (180, 181, 183, 182), (182, 183, 185, 184), (184, 185, 187, 186), (186, 187, 189, 188), (190, 180, 193), (190, 191, 181, 180), (188, 189, 191, 190), (181, 191, 192), (191, 189, 192), (189, 187, 192), (187, 185, 192), (185, 183, 192), (183, 181, 192), (180, 182, 193), (182, 184, 193), (184, 186, 193), (186, 188, 193), (188, 190, 193)])
me_cylinder_027.materials.append(mat_green_crystals)
me_cylinder_027.use_remesh_preserve_volume = False
me_cylinder_027.use_remesh_preserve_attributes = False
me_cylinder_027.use_mirror_vertex_groups = False
me_cylinder_027.update()
me_cylinder_016 = bpy.data.meshes.new('Cylinder.016')
me_cylinder_016.from_pydata([(-0.08665, 0.06848, 0.02983), (-0.1467, 0.1355, 0.07118), (-0.09871, 0.05362, 0.03469), (-0.1631, 0.1152, 0.07781), (-0.1123, 0.04729, 0.0218), (-0.1817, 0.1066, 0.06021), (-0.1138, 0.05583, 0.004054), (-0.1837, 0.1183, 0.03598), (-0.1017, 0.0707, -0.0008047), (-0.1672, 0.1385, 0.02934), (-0.08814, 0.07702, 0.01208), (-0.1487, 0.1472, 0.04694), (-0.1977, 0.1593, 0.07189), (-0.07098, 0.03303, 0.0004579), (0.01211, 0.08729, 0.05855), (0.06559, 0.2021, 0.1398), (-0.01337, 0.102, 0.05253), (0.03079, 0.2222, 0.1316), (-0.01581, 0.1181, 0.02731), (0.02747, 0.2442, 0.09718), (0.007239, 0.1195, 0.008113), (0.05894, 0.2461, 0.07097), (0.03272, 0.1048, 0.01414), (0.09374, 0.2261, 0.07919), (0.03515, 0.0887, 0.03936), (0.09706, 0.2041, 0.1136), (0.08856, 0.2845, 0.1414), (-0.01399, 0.04906, 0.0009009), (0.08599, 0.03269, 0.04422), (0.1796, 0.09709, 0.09898), (0.07409, 0.05384, 0.03758), (0.1634, 0.126, 0.08992), (0.07801, 0.06388, 0.01485), (0.1687, 0.1397, 0.05887), (0.09384, 0.05277, -0.001251), (0.1903, 0.1245, 0.03689), (0.1057, 0.03162, 0.005385), (0.2066, 0.09562, 0.04595), (0.1018, 0.02158, 0.02812), (0.2012, 0.08191, 0.077), (0.2325, 0.1448, 0.09116), (0.04714, 0.0121, 0.0005806), (-0.03235, -0.04268, 0.03391), (-0.1042, -0.1436, 0.05609), (-0.01496, -0.05717, 0.02293), (-0.08509, -0.1595, 0.04401), (-0.01589, -0.06134, -0.00187), (-0.08611, -0.1641, 0.01673), (-0.03421, -0.05101, -0.01568), (-0.1063, -0.1527, 0.001537), (-0.0516, -0.03652, -0.004703), (-0.1254, -0.1368, 0.01362), (-0.05067, -0.03236, 0.02009), (-0.1244, -0.1322, 0.04089), (-0.1412, -0.1988, 0.03866), (-0.0008994, -0.001266, 0.0002463), (-0.04667, -0.03108, 0.08347), (-0.07985, -0.05883, 0.1943), (-0.06835, -0.02633, 0.07826), (-0.1138, -0.05226, 0.1847), (-0.07781, 0.007777, 0.08257), (-0.1265, -0.0004521, 0.188), (-0.04991, 0.01869, 0.09278), (-0.08166, 0.01708, 0.2044), (-0.02679, -0.01008, 0.09347), (-0.04701, -0.02614, 0.2091), (-0.107, -0.03185, 0.2514), (-0.04506, -0.004014, 0.05242), (-0.04605, -0.07504, -0.002003), (-0.112, -0.1335, 0.07801), (-0.06502, -0.069, -0.01311), (-0.1411, -0.1244, 0.05906), (-0.07881, -0.03757, -0.003454), (-0.1594, -0.07572, 0.0714), (-0.05732, -0.03005, 0.01854), (-0.1248, -0.06364, 0.1067), (-0.03301, -0.0578, 0.01965), (-0.08966, -0.1064, 0.1117), (-0.1595, -0.124, 0.1267), (-0.03672, -0.0402, -0.02197), (-0.001814, -0.09824, -0.01425), (-0.009331, -0.2676, 0.1137), (-0.04907, -0.07778, 0.008281), (-0.08527, -0.2353, 0.1459), (-0.03722, -0.01925, 0.07271), (-0.06623, -0.1431, 0.2381), (0.04084, -0.01925, 0.07271), (0.05923, -0.1431, 0.2381), (0.06721, -0.07778, 0.008281), (0.1016, -0.2353, 0.1459), (1.642e-08, -0.2782, 0.2497), (9.039e-09, -0.01426, -0.01426), (-0.2189, 0.1071, 0.07907), (-0.3723, 0.1824, 0.2989), (-0.1722, 0.1264, 0.1019), (-0.3046, 0.2103, 0.332), (-0.1392, 0.0922, 0.1304), (-0.2567, 0.1607, 0.3733), (-0.1528, 0.03875, 0.1361), (-0.2765, 0.08329, 0.3814), (-0.1995, 0.01948, 0.1132), (-0.3441, 0.05538, 0.3483), (-0.2326, 0.05367, 0.08472), (-0.392, 0.1049, 0.307), (-0.3888, 0.1606, 0.4482), (-0.1235, 0.04599, 0.002907), (0.1143, 0.1914, 0.1342), (0.1186, 0.3874, 0.4882), (0.1481, 0.1266, 0.1688), (0.1557, 0.316, 0.5262), (0.1013, 0.06827, 0.1997), (0.1043, 0.2519, 0.5603), (0.02073, 0.07486, 0.1961), (0.01568, 0.2591, 0.5563), (-0.01305, 0.1397, 0.1616), (-0.02148, 0.3305, 0.5183), (0.03372, 0.198, 0.1306), (0.02997, 0.3946, 0.4842), (0.06695, 0.4183, 0.7008), (0.06768, 0.04762, 0.004464), (-0.06379, 0.05563, 0.03531), (-0.2943, 0.06501, 0.1563), (-0.02847, 0.004033, 0.09367), (-0.2505, -0.01066, 0.227), (-0.04935, -0.06397, 0.04617), (-0.2737, -0.1059, 0.1718), (-0.08467, -0.01237, -0.01218), (-0.3082, -0.03402, 0.07589), (-0.3598, -0.02584, 0.2051), (0.01924, 0.001251, -0.0003501), (0.03951, -0.03546, 0.04784), (0.01191, -0.01587, 0.1532), (-0.01722, -0.04379, 0.03453), (-0.04482, -0.0242, 0.1399), (-0.01831, -0.0008676, 0.02626), (-0.04591, 0.01872, 0.1316), (0.04561, 0.02929, 0.0374), (0.01801, 0.04888, 0.1428), (0.06562, 0.01731, 0.04487), (0.03803, 0.0369, 0.1502), (-0.01835, 0.02268, 0.1962), (0.0327, -0.01356, 0.001308), (0.04535, -0.03515, 0.09839), (0.1068, -0.1041, 0.1422), (0.08671, 0.0001174, 0.0959), (0.1482, -0.06887, 0.1397), (0.09445, -0.01601, 0.05966), (0.1559, -0.085, 0.1035), (0.0512, -0.06385, 0.04501), (0.1127, -0.1328, 0.08885), (0.03421, -0.07048, 0.05842), (0.09569, -0.1395, 0.1023), (0.1546, -0.1406, 0.1372), (0.04087, -0.01293, 0.05613), (0.09776, 0.07538, 0.0704), (0.1466, 0.1411, 0.3676), (0.1674, 0.02711, 0.06775), (0.2281, 0.0863, 0.4046), (0.1545, -0.03382, 0.08156), (0.2138, 0.01859, 0.4184), (0.07204, -0.04649, 0.09801), (0.09482, -0.02877, 0.394), (0.002429, 0.001778, 0.1007), (0.04486, 0.05815, 0.4375), (0.01529, 0.06271, 0.08685), (0.05915, 0.1259, 0.4237), (0.1623, 0.1011, 0.5894), (0.072, -1.69e-09, -1.229e-10), (0.052, -0.02156, 0.04655), (0.1961, -0.1541, 0.1243), (0.1028, 0.02024, 0.01002), (0.2758, -0.08317, 0.07698), (0.08785, -0.01238, -0.01796), (0.2461, -0.1335, 0.049), (0.04508, -0.05332, 0.001974), (0.1783, -0.2046, 0.06893), (0.246, -0.1017, 0.1098), (0.08103, 0.01153, 0.04311), (0.2976, -0.1935, 0.1138), (0.0372, 0.02283, -6.752e-07), (-0.1112, 0.2086, 0.07771), (-0.1932, 0.3262, 0.4557), (0.001868, 0.2035, 0.09943), (-0.05188, 0.3198, 0.4828), (0.04981, 0.1039, 0.132), (0.008053, 0.1954, 0.5236), (-0.01526, 0.009476, 0.1429), (-0.07329, 0.07732, 0.5372), (-0.1283, 0.01459, 0.1212), (-0.2146, 0.08371, 0.51), (-0.1762, 0.1141, 0.08859), (-0.2745, 0.2081, 0.4693), (-0.1632, 0.2415, 0.6619), (-0.0432, 0.08253, 2.608e-08)], [], [(0, 1, 3, 2), (2, 3, 5, 4), (4, 5, 7, 6), (6, 7, 9, 8), (10, 0, 13), (10, 11, 1, 0), (8, 9, 11, 10), (1, 11, 12), (11, 9, 12), (9, 7, 12), (7, 5, 12), (5, 3, 12), (3, 1, 12), (0, 2, 13), (2, 4, 13), (4, 6, 13), (6, 8, 13), (8, 10, 13), (14, 15, 17, 16), (16, 17, 19, 18), (18, 19, 21, 20), (20, 21, 23, 22), (24, 14, 27), (24, 25, 15, 14), (22, 23, 25, 24), (15, 25, 26), (25, 23, 26), (23, 21, 26), (21, 19, 26), (19, 17, 26), (17, 15, 26), (14, 16, 27), (16, 18, 27), (18, 20, 27), (20, 22, 27), (22, 24, 27), (28, 29, 31, 30), (30, 31, 33, 32), (32, 33, 35, 34), (34, 35, 37, 36), (38, 28, 41), (38, 39, 29, 28), (36, 37, 39, 38), (29, 39, 40), (39, 37, 40), (37, 35, 40), (35, 33, 40), (33, 31, 40), (31, 29, 40), (28, 30, 41), (30, 32, 41), (32, 34, 41), (34, 36, 41), (36, 38, 41), (42, 43, 45, 44), (44, 45, 47, 46), (46, 47, 49, 48), (48, 49, 51, 50), (52, 42, 55), (52, 53, 43, 42), (50, 51, 53, 52), (43, 53, 54), (53, 51, 54), (51, 49, 54), (49, 47, 54), (47, 45, 54), (45, 43, 54), (42, 44, 55), (44, 46, 55), (46, 48, 55), (48, 50, 55), (50, 52, 55), (56, 57, 59, 58), (58, 59, 61, 60), (60, 61, 63, 62), (64, 56, 67), (64, 65, 57, 56), (62, 63, 65, 64), (57, 65, 66), (65, 63, 66), (63, 61, 66), (61, 59, 66), (59, 57, 66), (56, 58, 67), (58, 60, 67), (60, 62, 67), (62, 64, 67), (68, 69, 71, 70), (70, 71, 73, 72), (72, 73, 75, 74), (76, 68, 79), (76, 77, 69, 68), (74, 75, 77, 76), (69, 77, 78), (77, 75, 78), (75, 73, 78), (73, 71, 78), (71, 69, 78), (68, 70, 79), (70, 72, 79), (72, 74, 79), (74, 76, 79), (80, 81, 83, 82), (82, 83, 85, 84), (84, 85, 87, 86), (88, 80, 91), (88, 89, 81, 80), (86, 87, 89, 88), (81, 89, 90), (89, 87, 90), (87, 85, 90), (85, 83, 90), (83, 81, 90), (80, 82, 91), (82, 84, 91), (84, 86, 91), (86, 88, 91), (92, 93, 95, 94), (94, 95, 97, 96), (96, 97, 99, 98), (98, 99, 101, 100), (102, 92, 105), (102, 103, 93, 92), (100, 101, 103, 102), (93, 103, 104), (103, 101, 104), (101, 99, 104), (99, 97, 104), (97, 95, 104), (95, 93, 104), (92, 94, 105), (94, 96, 105), (96, 98, 105), (98, 100, 105), (100, 102, 105), (106, 107, 109, 108), (108, 109, 111, 110), (110, 111, 113, 112), (112, 113, 115, 114), (116, 106, 119), (116, 117, 107, 106), (114, 115, 117, 116), (107, 117, 118), (117, 115, 118), (115, 113, 118), (113, 111, 118), (111, 109, 118), (109, 107, 118), (106, 108, 119), (108, 110, 119), (110, 112, 119), (112, 114, 119), (114, 116, 119), (120, 121, 123, 122), (122, 123, 125, 124), (126, 120, 129), (126, 127, 121, 120), (124, 125, 127, 126), (121, 127, 128), (127, 125, 128), (125, 123, 128), (123, 121, 128), (120, 122, 129), (122, 124, 129), (124, 126, 129), (130, 131, 133, 132), (132, 133, 135, 134), (134, 135, 137, 136), (138, 130, 141), (138, 139, 131, 130), (136, 137, 139, 138), (131, 139, 140), (139, 137, 140), (137, 135, 140), (135, 133, 140), (133, 131, 140), (130, 132, 141), (132, 134, 141), (134, 136, 141), (136, 138, 141), (142, 143, 145, 144), (144, 145, 147, 146), (146, 147, 149, 148), (150, 142, 153), (150, 151, 143, 142), (148, 149, 151, 150), (143, 151, 152), (151, 149, 152), (149, 147, 152), (147, 145, 152), (145, 143, 152), (142, 144, 153), (144, 146, 153), (146, 148, 153), (148, 150, 153), (154, 155, 157, 156), (156, 157, 159, 158), (158, 159, 161, 160), (160, 161, 163, 162), (164, 154, 167), (164, 165, 155, 154), (162, 163, 165, 164), (155, 165, 166), (165, 163, 166), (163, 161, 166), (161, 159, 166), (159, 157, 166), (157, 155, 166), (154, 156, 167), (156, 158, 167), (158, 160, 167), (160, 162, 167), (162, 164, 167), (177, 176, 171, 170), (170, 171, 173, 172), (172, 173, 175, 174), (174, 175, 169, 168), (168, 169, 176, 177), (171, 176, 178), (169, 175, 178), (175, 173, 178), (173, 171, 178), (176, 169, 178), (168, 177, 179), (174, 168, 179), (172, 174, 179), (170, 172, 179), (177, 170, 179), (180, 181, 183, 182), (182, 183, 185, 184), (184, 185, 187, 186), (186, 187, 189, 188), (190, 180, 193), (190, 191, 181, 180), (188, 189, 191, 190), (181, 191, 192), (191, 189, 192), (189, 187, 192), (187, 185, 192), (185, 183, 192), (183, 181, 192), (180, 182, 193), (182, 184, 193), (184, 186, 193), (186, 188, 193), (188, 190, 193)])
me_cylinder_016.materials.append(mat_blue_crystals)
me_cylinder_016.use_remesh_preserve_volume = False
me_cylinder_016.use_remesh_preserve_attributes = False
me_cylinder_016.use_mirror_vertex_groups = False
me_cylinder_016.update()
me_cylinder_015 = bpy.data.meshes.new('Cylinder.015')
me_cylinder_015.from_pydata([(-0.05316, 0.04636, 0.02942), (-0.2453, 0.05417, 0.1302), (-0.02373, 0.003361, 0.07805), (-0.2088, -0.008884, 0.1892), (-0.04113, -0.05331, 0.03848), (-0.2281, -0.08821, 0.1431), (-0.07056, -0.01031, -0.01015), (-0.2568, -0.02835, 0.06324), (-0.2998, -0.02154, 0.1709), (0.01603, 0.001042, -0.0002917), (0.03293, -0.02955, 0.03987), (0.009928, -0.01323, 0.1277), (-0.01435, -0.03649, 0.02878), (-0.03735, -0.02017, 0.1166), (-0.01526, -0.000723, 0.02189), (-0.03826, 0.0156, 0.1097), (0.03801, 0.02441, 0.03117), (0.01501, 0.04073, 0.119), (0.05469, 0.01443, 0.03739), (0.03169, 0.03075, 0.1252), (-0.01529, 0.0189, 0.1635), (0.02725, -0.0113, 0.00109), (0.03779, -0.0293, 0.08199), (0.08903, -0.08679, 0.1185), (0.07226, 9.783e-05, 0.07992), (0.1235, -0.05739, 0.1164), (0.07871, -0.01334, 0.04972), (0.1299, -0.07084, 0.08625), (0.04267, -0.05321, 0.03751), (0.0939, -0.1107, 0.07404), (0.02851, -0.05873, 0.04868), (0.07974, -0.1162, 0.08521), (0.1288, -0.1171, 0.1144), (0.03406, -0.01077, 0.04678), (0.08147, 0.06282, 0.05867), (0.1222, 0.1176, 0.3063), (0.1395, 0.02259, 0.05646), (0.1901, 0.07191, 0.3371), (0.1288, -0.02819, 0.06796), (0.1782, 0.01549, 0.3486), (0.06003, -0.03874, 0.08167), (0.07902, -0.02398, 0.3284), (0.002024, 0.001481, 0.08388), (0.03738, 0.04846, 0.3645), (0.01274, 0.05226, 0.07237), (0.04929, 0.1049, 0.353), (0.1352, 0.08426, 0.4912), (0.06, -1.408e-09, -1.024e-10), (0.04334, -0.01797, 0.03879), (0.1634, -0.1284, 0.1036), (0.08563, 0.01687, 0.008352), (0.2298, -0.06931, 0.06415), (0.07321, -0.01032, -0.01497), (0.2051, -0.1113, 0.04083), (0.03756, -0.04444, 0.001645), (0.1485, -0.1705, 0.05744), (0.205, -0.08473, 0.09154), (0.06753, 0.009607, 0.03592), (0.248, -0.1613, 0.09482), (0.031, 0.01902, -5.625e-07), (-0.09263, 0.1738, 0.06476), (-0.161, 0.2718, 0.3797), (0.001557, 0.1695, 0.08286), (-0.04323, 0.2665, 0.4023), (0.04151, 0.08659, 0.11), (0.006711, 0.1628, 0.4363), (-0.01272, 0.007897, 0.1191), (-0.06107, 0.06443, 0.4476), (-0.1069, 0.01215, 0.101), (-0.1788, 0.06976, 0.425), (-0.1469, 0.09511, 0.07383), (-0.2287, 0.1734, 0.391), (-0.136, 0.2012, 0.5516), (-0.036, 0.06877, 2.235e-08), (-0.001512, -0.09548, 0.001736), (-0.007776, -0.2847, 0.1565), (-0.04089, -0.07876, 0.02085), (-0.07106, -0.2579, 0.1834), (-0.03101, -0.03094, 0.07549), (-0.05519, -0.181, 0.2602), (0.03404, -0.03094, 0.07549), (0.04936, -0.181, 0.2602), (0.05601, -0.07876, 0.02085), (0.08467, -0.2579, 0.1834), (1.747e-08, -0.3173, 0.2936), (7.532e-09, -0.01188, -0.01188)], [], [(0, 1, 3, 2), (2, 3, 5, 4), (6, 0, 9), (6, 7, 1, 0), (4, 5, 7, 6), (1, 7, 8), (7, 5, 8), (5, 3, 8), (3, 1, 8), (0, 2, 9), (2, 4, 9), (4, 6, 9), (10, 11, 13, 12), (12, 13, 15, 14), (14, 15, 17, 16), (18, 10, 21), (18, 19, 11, 10), (16, 17, 19, 18), (11, 19, 20), (19, 17, 20), (17, 15, 20), (15, 13, 20), (13, 11, 20), (10, 12, 21), (12, 14, 21), (14, 16, 21), (16, 18, 21), (22, 23, 25, 24), (24, 25, 27, 26), (26, 27, 29, 28), (30, 22, 33), (30, 31, 23, 22), (28, 29, 31, 30), (23, 31, 32), (31, 29, 32), (29, 27, 32), (27, 25, 32), (25, 23, 32), (22, 24, 33), (24, 26, 33), (26, 28, 33), (28, 30, 33), (34, 35, 37, 36), (36, 37, 39, 38), (38, 39, 41, 40), (40, 41, 43, 42), (44, 34, 47), (44, 45, 35, 34), (42, 43, 45, 44), (35, 45, 46), (45, 43, 46), (43, 41, 46), (41, 39, 46), (39, 37, 46), (37, 35, 46), (34, 36, 47), (36, 38, 47), (38, 40, 47), (40, 42, 47), (42, 44, 47), (57, 56, 51, 50), (50, 51, 53, 52), (52, 53, 55, 54), (54, 55, 49, 48), (48, 49, 56, 57), (51, 56, 58), (49, 55, 58), (55, 53, 58), (53, 51, 58), (56, 49, 58), (48, 57, 59), (54, 48, 59), (52, 54, 59), (50, 52, 59), (57, 50, 59), (60, 61, 63, 62), (62, 63, 65, 64), (64, 65, 67, 66), (66, 67, 69, 68), (70, 60, 73), (70, 71, 61, 60), (68, 69, 71, 70), (61, 71, 72), (71, 69, 72), (69, 67, 72), (67, 65, 72), (65, 63, 72), (63, 61, 72), (60, 62, 73), (62, 64, 73), (64, 66, 73), (66, 68, 73), (68, 70, 73), (74, 75, 77, 76), (76, 77, 79, 78), (78, 79, 81, 80), (82, 74, 85), (82, 83, 75, 74), (80, 81, 83, 82), (75, 83, 84), (83, 81, 84), (81, 79, 84), (79, 77, 84), (77, 75, 84), (74, 76, 85), (76, 78, 85), (78, 80, 85), (80, 82, 85)])
me_cylinder_015.materials.append(mat_yellow_crystals)
me_cylinder_015.use_remesh_preserve_volume = False
me_cylinder_015.use_remesh_preserve_attributes = False
me_cylinder_015.use_mirror_vertex_groups = False
me_cylinder_015.update()
me_cylinder_014 = bpy.data.meshes.new('Cylinder.014')
me_cylinder_014.from_pydata([(-0.05316, 0.04636, 0.02942), (-0.2453, 0.05417, 0.1302), (-0.02373, 0.003361, 0.07805), (-0.2088, -0.008884, 0.1892), (-0.04113, -0.05331, 0.03848), (-0.2281, -0.08821, 0.1431), (-0.07056, -0.01031, -0.01015), (-0.2568, -0.02835, 0.06324), (-0.2998, -0.02154, 0.1709), (0.01603, 0.001042, -0.0002917), (0.03293, -0.02955, 0.03987), (0.009928, -0.01323, 0.1277), (-0.01435, -0.03649, 0.02878), (-0.03735, -0.02017, 0.1166), (-0.01526, -0.000723, 0.02189), (-0.03826, 0.0156, 0.1097), (0.03801, 0.02441, 0.03117), (0.01501, 0.04073, 0.119), (0.05469, 0.01443, 0.03739), (0.03169, 0.03075, 0.1252), (-0.01529, 0.0189, 0.1635), (0.02725, -0.0113, 0.00109), (0.03779, -0.0293, 0.08199), (0.08903, -0.08679, 0.1185), (0.07226, 9.783e-05, 0.07992), (0.1235, -0.05739, 0.1164), (0.07871, -0.01334, 0.04972), (0.1299, -0.07084, 0.08625), (0.04267, -0.05321, 0.03751), (0.0939, -0.1107, 0.07404), (0.02851, -0.05873, 0.04868), (0.07974, -0.1162, 0.08521), (0.1288, -0.1171, 0.1144), (0.03406, -0.01077, 0.04678), (0.08147, 0.06282, 0.05867), (0.1222, 0.1176, 0.3063), (0.1395, 0.02259, 0.05646), (0.1901, 0.07191, 0.3371), (0.1288, -0.02819, 0.06796), (0.1782, 0.01549, 0.3486), (0.06003, -0.03874, 0.08167), (0.07902, -0.02398, 0.3284), (0.002024, 0.001481, 0.08388), (0.03738, 0.04846, 0.3645), (0.01274, 0.05226, 0.07237), (0.04929, 0.1049, 0.353), (0.1352, 0.08426, 0.4912), (0.06, -1.408e-09, -1.024e-10), (0.04334, -0.01797, 0.03879), (0.1634, -0.1284, 0.1036), (0.08563, 0.01687, 0.008352), (0.2298, -0.06931, 0.06415), (0.07321, -0.01032, -0.01497), (0.2051, -0.1113, 0.04083), (0.03756, -0.04444, 0.001645), (0.1485, -0.1705, 0.05744), (0.205, -0.08473, 0.09154), (0.06753, 0.009607, 0.03592), (0.248, -0.1613, 0.09482), (0.031, 0.01902, -5.625e-07), (-0.09263, 0.1738, 0.06476), (-0.161, 0.2718, 0.3797), (0.001557, 0.1695, 0.08286), (-0.04323, 0.2665, 0.4023), (0.04151, 0.08659, 0.11), (0.006711, 0.1628, 0.4363), (-0.01272, 0.007897, 0.1191), (-0.06107, 0.06443, 0.4476), (-0.1069, 0.01215, 0.101), (-0.1788, 0.06976, 0.425), (-0.1469, 0.09511, 0.07383), (-0.2287, 0.1734, 0.391), (-0.136, 0.2012, 0.5516), (-0.036, 0.06877, 2.235e-08), (-0.001512, -0.09548, 0.001736), (-0.007776, -0.2847, 0.1565), (-0.04089, -0.07876, 0.02085), (-0.07106, -0.2579, 0.1834), (-0.03101, -0.03094, 0.07549), (-0.05519, -0.181, 0.2602), (0.03404, -0.03094, 0.07549), (0.04936, -0.181, 0.2602), (0.05601, -0.07876, 0.02085), (0.08467, -0.2579, 0.1834), (1.747e-08, -0.3173, 0.2936), (7.532e-09, -0.01188, -0.01188)], [], [(0, 1, 3, 2), (2, 3, 5, 4), (6, 0, 9), (6, 7, 1, 0), (4, 5, 7, 6), (1, 7, 8), (7, 5, 8), (5, 3, 8), (3, 1, 8), (0, 2, 9), (2, 4, 9), (4, 6, 9), (10, 11, 13, 12), (12, 13, 15, 14), (14, 15, 17, 16), (18, 10, 21), (18, 19, 11, 10), (16, 17, 19, 18), (11, 19, 20), (19, 17, 20), (17, 15, 20), (15, 13, 20), (13, 11, 20), (10, 12, 21), (12, 14, 21), (14, 16, 21), (16, 18, 21), (22, 23, 25, 24), (24, 25, 27, 26), (26, 27, 29, 28), (30, 22, 33), (30, 31, 23, 22), (28, 29, 31, 30), (23, 31, 32), (31, 29, 32), (29, 27, 32), (27, 25, 32), (25, 23, 32), (22, 24, 33), (24, 26, 33), (26, 28, 33), (28, 30, 33), (34, 35, 37, 36), (36, 37, 39, 38), (38, 39, 41, 40), (40, 41, 43, 42), (44, 34, 47), (44, 45, 35, 34), (42, 43, 45, 44), (35, 45, 46), (45, 43, 46), (43, 41, 46), (41, 39, 46), (39, 37, 46), (37, 35, 46), (34, 36, 47), (36, 38, 47), (38, 40, 47), (40, 42, 47), (42, 44, 47), (57, 56, 51, 50), (50, 51, 53, 52), (52, 53, 55, 54), (54, 55, 49, 48), (48, 49, 56, 57), (51, 56, 58), (49, 55, 58), (55, 53, 58), (53, 51, 58), (56, 49, 58), (48, 57, 59), (54, 48, 59), (52, 54, 59), (50, 52, 59), (57, 50, 59), (60, 61, 63, 62), (62, 63, 65, 64), (64, 65, 67, 66), (66, 67, 69, 68), (70, 60, 73), (70, 71, 61, 60), (68, 69, 71, 70), (61, 71, 72), (71, 69, 72), (69, 67, 72), (67, 65, 72), (65, 63, 72), (63, 61, 72), (60, 62, 73), (62, 64, 73), (64, 66, 73), (66, 68, 73), (68, 70, 73), (74, 75, 77, 76), (76, 77, 79, 78), (78, 79, 81, 80), (82, 74, 85), (82, 83, 75, 74), (80, 81, 83, 82), (75, 83, 84), (83, 81, 84), (81, 79, 84), (79, 77, 84), (77, 75, 84), (74, 76, 85), (76, 78, 85), (78, 80, 85), (80, 82, 85)])
me_cylinder_014.materials.append(mat_orange_crystals)
me_cylinder_014.use_remesh_preserve_volume = False
me_cylinder_014.use_remesh_preserve_attributes = False
me_cylinder_014.use_mirror_vertex_groups = False
me_cylinder_014.update()
me_cylinder_013 = bpy.data.meshes.new('Cylinder.013')
me_cylinder_013.from_pydata([(-0.05316, 0.04636, 0.02942), (-0.2453, 0.05417, 0.1302), (-0.02373, 0.003361, 0.07805), (-0.2088, -0.008884, 0.1892), (-0.04113, -0.05331, 0.03848), (-0.2281, -0.08821, 0.1431), (-0.07056, -0.01031, -0.01015), (-0.2568, -0.02835, 0.06324), (-0.2998, -0.02154, 0.1709), (0.01603, 0.001042, -0.0002917), (0.03293, -0.02955, 0.03987), (0.009928, -0.01323, 0.1277), (-0.01435, -0.03649, 0.02878), (-0.03735, -0.02017, 0.1166), (-0.01526, -0.000723, 0.02189), (-0.03826, 0.0156, 0.1097), (0.03801, 0.02441, 0.03117), (0.01501, 0.04073, 0.119), (0.05469, 0.01443, 0.03739), (0.03169, 0.03075, 0.1252), (-0.01529, 0.0189, 0.1635), (0.02725, -0.0113, 0.00109), (0.03779, -0.0293, 0.08199), (0.08903, -0.08679, 0.1185), (0.07226, 9.783e-05, 0.07992), (0.1235, -0.05739, 0.1164), (0.07871, -0.01334, 0.04972), (0.1299, -0.07084, 0.08625), (0.04267, -0.05321, 0.03751), (0.0939, -0.1107, 0.07404), (0.02851, -0.05873, 0.04868), (0.07974, -0.1162, 0.08521), (0.1288, -0.1171, 0.1144), (0.03406, -0.01077, 0.04678), (0.08147, 0.06282, 0.05867), (0.1222, 0.1176, 0.3063), (0.1395, 0.02259, 0.05646), (0.1901, 0.07191, 0.3371), (0.1288, -0.02819, 0.06796), (0.1782, 0.01549, 0.3486), (0.06003, -0.03874, 0.08167), (0.07902, -0.02398, 0.3284), (0.002024, 0.001481, 0.08388), (0.03738, 0.04846, 0.3645), (0.01274, 0.05226, 0.07237), (0.04929, 0.1049, 0.353), (0.1352, 0.08426, 0.4912), (0.06, -1.408e-09, -1.024e-10), (0.04334, -0.01797, 0.03879), (0.1634, -0.1284, 0.1036), (0.08563, 0.01687, 0.008352), (0.2298, -0.06931, 0.06415), (0.07321, -0.01032, -0.01497), (0.2051, -0.1113, 0.04083), (0.03756, -0.04444, 0.001645), (0.1485, -0.1705, 0.05744), (0.205, -0.08473, 0.09154), (0.06753, 0.009607, 0.03592), (0.248, -0.1613, 0.09482), (0.031, 0.01902, -5.625e-07), (-0.09263, 0.1738, 0.06476), (-0.161, 0.2718, 0.3797), (0.001557, 0.1695, 0.08286), (-0.04323, 0.2665, 0.4023), (0.04151, 0.08659, 0.11), (0.006711, 0.1628, 0.4363), (-0.01272, 0.007897, 0.1191), (-0.06107, 0.06443, 0.4476), (-0.1069, 0.01215, 0.101), (-0.1788, 0.06976, 0.425), (-0.1469, 0.09511, 0.07383), (-0.2287, 0.1734, 0.391), (-0.136, 0.2012, 0.5516), (-0.036, 0.06877, 2.235e-08), (-0.001512, -0.09548, 0.001736), (-0.007776, -0.2847, 0.1565), (-0.04089, -0.07876, 0.02085), (-0.07106, -0.2579, 0.1834), (-0.03101, -0.03094, 0.07549), (-0.05519, -0.181, 0.2602), (0.03404, -0.03094, 0.07549), (0.04936, -0.181, 0.2602), (0.05601, -0.07876, 0.02085), (0.08467, -0.2579, 0.1834), (1.747e-08, -0.3173, 0.2936), (7.532e-09, -0.01188, -0.01188)], [], [(0, 1, 3, 2), (2, 3, 5, 4), (6, 0, 9), (6, 7, 1, 0), (4, 5, 7, 6), (1, 7, 8), (7, 5, 8), (5, 3, 8), (3, 1, 8), (0, 2, 9), (2, 4, 9), (4, 6, 9), (10, 11, 13, 12), (12, 13, 15, 14), (14, 15, 17, 16), (18, 10, 21), (18, 19, 11, 10), (16, 17, 19, 18), (11, 19, 20), (19, 17, 20), (17, 15, 20), (15, 13, 20), (13, 11, 20), (10, 12, 21), (12, 14, 21), (14, 16, 21), (16, 18, 21), (22, 23, 25, 24), (24, 25, 27, 26), (26, 27, 29, 28), (30, 22, 33), (30, 31, 23, 22), (28, 29, 31, 30), (23, 31, 32), (31, 29, 32), (29, 27, 32), (27, 25, 32), (25, 23, 32), (22, 24, 33), (24, 26, 33), (26, 28, 33), (28, 30, 33), (34, 35, 37, 36), (36, 37, 39, 38), (38, 39, 41, 40), (40, 41, 43, 42), (44, 34, 47), (44, 45, 35, 34), (42, 43, 45, 44), (35, 45, 46), (45, 43, 46), (43, 41, 46), (41, 39, 46), (39, 37, 46), (37, 35, 46), (34, 36, 47), (36, 38, 47), (38, 40, 47), (40, 42, 47), (42, 44, 47), (57, 56, 51, 50), (50, 51, 53, 52), (52, 53, 55, 54), (54, 55, 49, 48), (48, 49, 56, 57), (51, 56, 58), (49, 55, 58), (55, 53, 58), (53, 51, 58), (56, 49, 58), (48, 57, 59), (54, 48, 59), (52, 54, 59), (50, 52, 59), (57, 50, 59), (60, 61, 63, 62), (62, 63, 65, 64), (64, 65, 67, 66), (66, 67, 69, 68), (70, 60, 73), (70, 71, 61, 60), (68, 69, 71, 70), (61, 71, 72), (71, 69, 72), (69, 67, 72), (67, 65, 72), (65, 63, 72), (63, 61, 72), (60, 62, 73), (62, 64, 73), (64, 66, 73), (66, 68, 73), (68, 70, 73), (74, 75, 77, 76), (76, 77, 79, 78), (78, 79, 81, 80), (82, 74, 85), (82, 83, 75, 74), (80, 81, 83, 82), (75, 83, 84), (83, 81, 84), (81, 79, 84), (79, 77, 84), (77, 75, 84), (74, 76, 85), (76, 78, 85), (78, 80, 85), (80, 82, 85)])
me_cylinder_013.materials.append(mat_green_crystals)
me_cylinder_013.use_remesh_preserve_volume = False
me_cylinder_013.use_remesh_preserve_attributes = False
me_cylinder_013.use_mirror_vertex_groups = False
me_cylinder_013.update()
me_cylinder = bpy.data.meshes.new('Cylinder')
me_cylinder.from_pydata([(-0.05316, 0.04636, 0.02942), (-0.2453, 0.05417, 0.1302), (-0.02373, 0.003361, 0.07805), (-0.2088, -0.008884, 0.1892), (-0.04113, -0.05331, 0.03848), (-0.2281, -0.08821, 0.1431), (-0.07056, -0.01031, -0.01015), (-0.2568, -0.02835, 0.06324), (-0.2998, -0.02154, 0.1709), (0.01603, 0.001042, -0.0002917), (0.03293, -0.02955, 0.03987), (0.009928, -0.01323, 0.1277), (-0.01435, -0.03649, 0.02878), (-0.03735, -0.02017, 0.1166), (-0.01526, -0.000723, 0.02189), (-0.03826, 0.0156, 0.1097), (0.03801, 0.02441, 0.03117), (0.01501, 0.04073, 0.119), (0.05469, 0.01443, 0.03739), (0.03169, 0.03075, 0.1252), (-0.01529, 0.0189, 0.1635), (0.02725, -0.0113, 0.00109), (0.03779, -0.0293, 0.08199), (0.08903, -0.08679, 0.1185), (0.07226, 9.783e-05, 0.07992), (0.1235, -0.05739, 0.1164), (0.07871, -0.01334, 0.04972), (0.1299, -0.07084, 0.08625), (0.04267, -0.05321, 0.03751), (0.0939, -0.1107, 0.07404), (0.02851, -0.05873, 0.04868), (0.07974, -0.1162, 0.08521), (0.1288, -0.1171, 0.1144), (0.03406, -0.01077, 0.04678), (0.08147, 0.06282, 0.05867), (0.1222, 0.1176, 0.3063), (0.1395, 0.02259, 0.05646), (0.1901, 0.07191, 0.3371), (0.1288, -0.02819, 0.06796), (0.1782, 0.01549, 0.3486), (0.06003, -0.03874, 0.08167), (0.07902, -0.02398, 0.3284), (0.002024, 0.001481, 0.08388), (0.03738, 0.04846, 0.3645), (0.01274, 0.05226, 0.07237), (0.04929, 0.1049, 0.353), (0.1352, 0.08426, 0.4912), (0.06, -1.408e-09, -1.024e-10), (0.04334, -0.01797, 0.03879), (0.1634, -0.1284, 0.1036), (0.08563, 0.01687, 0.008352), (0.2298, -0.06931, 0.06415), (0.07321, -0.01032, -0.01497), (0.2051, -0.1113, 0.04083), (0.03756, -0.04444, 0.001645), (0.1485, -0.1705, 0.05744), (0.205, -0.08473, 0.09154), (0.06753, 0.009607, 0.03592), (0.248, -0.1613, 0.09482), (0.031, 0.01902, -5.625e-07), (-0.09263, 0.1738, 0.06476), (-0.161, 0.2718, 0.3797), (0.001557, 0.1695, 0.08286), (-0.04323, 0.2665, 0.4023), (0.04151, 0.08659, 0.11), (0.006711, 0.1628, 0.4363), (-0.01272, 0.007897, 0.1191), (-0.06107, 0.06443, 0.4476), (-0.1069, 0.01215, 0.101), (-0.1788, 0.06976, 0.425), (-0.1469, 0.09511, 0.07383), (-0.2287, 0.1734, 0.391), (-0.136, 0.2012, 0.5516), (-0.036, 0.06877, 2.235e-08), (-0.001512, -0.09548, 0.001736), (-0.007776, -0.2847, 0.1565), (-0.04089, -0.07876, 0.02085), (-0.07106, -0.2579, 0.1834), (-0.03101, -0.03094, 0.07549), (-0.05519, -0.181, 0.2602), (0.03404, -0.03094, 0.07549), (0.04936, -0.181, 0.2602), (0.05601, -0.07876, 0.02085), (0.08467, -0.2579, 0.1834), (1.747e-08, -0.3173, 0.2936), (7.532e-09, -0.01188, -0.01188)], [], [(0, 1, 3, 2), (2, 3, 5, 4), (6, 0, 9), (6, 7, 1, 0), (4, 5, 7, 6), (1, 7, 8), (7, 5, 8), (5, 3, 8), (3, 1, 8), (0, 2, 9), (2, 4, 9), (4, 6, 9), (10, 11, 13, 12), (12, 13, 15, 14), (14, 15, 17, 16), (18, 10, 21), (18, 19, 11, 10), (16, 17, 19, 18), (11, 19, 20), (19, 17, 20), (17, 15, 20), (15, 13, 20), (13, 11, 20), (10, 12, 21), (12, 14, 21), (14, 16, 21), (16, 18, 21), (22, 23, 25, 24), (24, 25, 27, 26), (26, 27, 29, 28), (30, 22, 33), (30, 31, 23, 22), (28, 29, 31, 30), (23, 31, 32), (31, 29, 32), (29, 27, 32), (27, 25, 32), (25, 23, 32), (22, 24, 33), (24, 26, 33), (26, 28, 33), (28, 30, 33), (34, 35, 37, 36), (36, 37, 39, 38), (38, 39, 41, 40), (40, 41, 43, 42), (44, 34, 47), (44, 45, 35, 34), (42, 43, 45, 44), (35, 45, 46), (45, 43, 46), (43, 41, 46), (41, 39, 46), (39, 37, 46), (37, 35, 46), (34, 36, 47), (36, 38, 47), (38, 40, 47), (40, 42, 47), (42, 44, 47), (57, 56, 51, 50), (50, 51, 53, 52), (52, 53, 55, 54), (54, 55, 49, 48), (48, 49, 56, 57), (51, 56, 58), (49, 55, 58), (55, 53, 58), (53, 51, 58), (56, 49, 58), (48, 57, 59), (54, 48, 59), (52, 54, 59), (50, 52, 59), (57, 50, 59), (60, 61, 63, 62), (62, 63, 65, 64), (64, 65, 67, 66), (66, 67, 69, 68), (70, 60, 73), (70, 71, 61, 60), (68, 69, 71, 70), (61, 71, 72), (71, 69, 72), (69, 67, 72), (67, 65, 72), (65, 63, 72), (63, 61, 72), (60, 62, 73), (62, 64, 73), (64, 66, 73), (66, 68, 73), (68, 70, 73), (74, 75, 77, 76), (76, 77, 79, 78), (78, 79, 81, 80), (82, 74, 85), (82, 83, 75, 74), (80, 81, 83, 82), (75, 83, 84), (83, 81, 84), (81, 79, 84), (79, 77, 84), (77, 75, 84), (74, 76, 85), (76, 78, 85), (78, 80, 85), (80, 82, 85)])
me_cylinder.materials.append(mat_blue_crystals)
me_cylinder.use_remesh_preserve_volume = False
me_cylinder.use_remesh_preserve_attributes = False
me_cylinder.use_mirror_vertex_groups = False
me_cylinder.update()

# ---- objects
ob_small_blue_crystal = bpy.data.objects.new('Small_Blue_Crystal', me_cylinder_047)
ob_small_green_crystal = bpy.data.objects.new('Small_Green_Crystal', me_cylinder_046)
ob_small_orange_crystal = bpy.data.objects.new('Small_Orange_Crystal', me_cylinder_045)
ob_small_yellow_crystal = bpy.data.objects.new('Small_Yellow_Crystal', me_cylinder_041)
ob_large_yellow_crystal = bpy.data.objects.new('Large_Yellow_Crystal', me_cylinder_029)
ob_large_orange_crystal = bpy.data.objects.new('Large_Orange_Crystal', me_cylinder_028)
ob_large_green_crystal = bpy.data.objects.new('Large_Green_Crystal', me_cylinder_027)
ob_large_blue_crystal = bpy.data.objects.new('Large_Blue_Crystal', me_cylinder_016)
ob_yellow_crystal = bpy.data.objects.new('Yellow_Crystal', me_cylinder_015)
ob_orange_crystal = bpy.data.objects.new('Orange_Crystal', me_cylinder_014)
ob_green_crystal = bpy.data.objects.new('Green_Crystal', me_cylinder_013)
ob_blue_crystal = bpy.data.objects.new('Blue_Crystal', me_cylinder)

# ---- transforms, parenting, visibility, modifiers, constraints
ob_small_blue_crystal.location = (-1.2, -0.8, 0.0)
ob_small_blue_crystal.lineart.crease_threshold = 0.0
ob_small_green_crystal.location = (-0.4, -0.8, 0.0)
ob_small_green_crystal.lineart.crease_threshold = 0.0
ob_small_orange_crystal.location = (0.4, -0.8, 0.0)
ob_small_orange_crystal.lineart.crease_threshold = 0.0
ob_small_yellow_crystal.location = (1.2, -0.8, 0.0)
ob_small_yellow_crystal.lineart.crease_threshold = 0.0
ob_large_yellow_crystal.location = (1.2, 0.9, 0.0)
ob_large_yellow_crystal.lineart.crease_threshold = 0.0
ob_large_orange_crystal.location = (0.4, 0.9, 0.0)
ob_large_orange_crystal.lineart.crease_threshold = 0.0
ob_large_green_crystal.location = (-0.4, 0.9, 0.0)
ob_large_green_crystal.lineart.crease_threshold = 0.0
ob_large_blue_crystal.location = (-1.2, 0.9, 0.0)
ob_large_blue_crystal.lineart.crease_threshold = 0.0
ob_yellow_crystal.location = (1.2, -5.96e-08, 0.0)
ob_yellow_crystal.lineart.crease_threshold = 0.0
ob_orange_crystal.location = (0.4, -5.96e-08, 0.0)
ob_orange_crystal.lineart.crease_threshold = 0.0
ob_green_crystal.location = (-0.4, -5.96e-08, 0.0)
ob_green_crystal.lineart.crease_threshold = 0.0
ob_blue_crystal.location = (-1.2, -5.96e-08, 0.0)
ob_blue_crystal.lineart.crease_threshold = 0.0

# ---- collection membership
col_collection_1.objects.link(ob_small_blue_crystal)
col_collection_1.objects.link(ob_small_green_crystal)
col_collection_1.objects.link(ob_small_orange_crystal)
col_collection_1.objects.link(ob_small_yellow_crystal)
col_collection_1.objects.link(ob_large_yellow_crystal)
col_collection_1.objects.link(ob_large_orange_crystal)
col_collection_1.objects.link(ob_large_green_crystal)
col_collection_1.objects.link(ob_large_blue_crystal)
col_collection_1.objects.link(ob_yellow_crystal)
col_collection_1.objects.link(ob_orange_crystal)
col_collection_1.objects.link(ob_green_crystal)
col_collection_1.objects.link(ob_blue_crystal)

# ---- scene / render settings (as saved in the file)
scene.frame_start = 1; scene.frame_end = 250; scene.frame_set(1)
scene.render.engine = 'CYCLES'
scene.render.resolution_percentage = 50
scene.render.dither_intensity = 0.0
scene.cycles.use_denoising = False
scene.cycles.samples = 10
scene.cycles.sampling_pattern = 'TABULATED_SOBOL'
scene.cycles.light_sampling_threshold = 0.0
scene.cycles.use_adaptive_sampling = False
scene.cycles.use_light_tree = False
scene.cycles.blur_glossy = 0.0
scene.cycles.volume_bounces = 1
scene.cycles.pixel_filter_type = 'GAUSSIAN'
scene.cycles.sample_clamp_indirect = 0.0
scene.view_settings.view_transform = 'Standard'
bpy.context.view_layer.update()

# ---- added for rendering (the .blend has no active camera): camera
cam_auto = bpy.data.cameras.new('AutoCamera')
cam_auto.lens = 50.0
cam_auto.sensor_width = 36.0
cam_auto.clip_end = 1000.0
ob_auto_camera = bpy.data.objects.new('AutoCamera', cam_auto)
scene.collection.objects.link(ob_auto_camera)
ob_auto_camera.location = (3.5771, -4.17941, 3.23888)
ob_auto_camera.rotation_euler = (1.09748, -7.21219e-08, 0.694738)
scene.camera = ob_auto_camera
bpy.context.view_layer.update()
